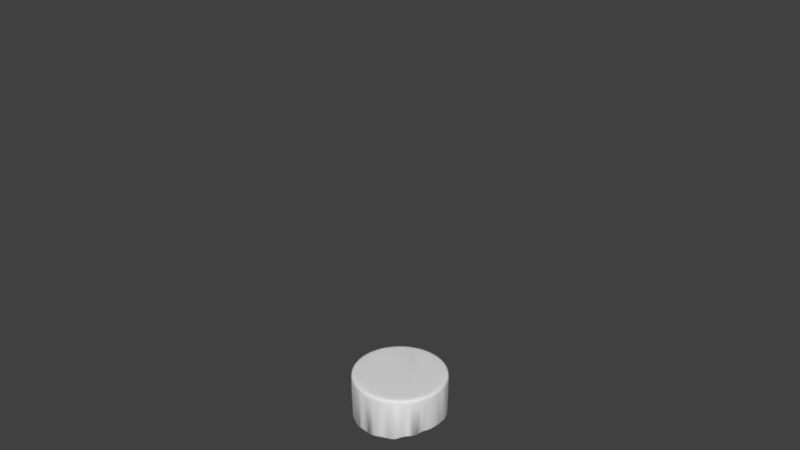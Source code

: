 # Source: dining.blend  (saved by Blender 2.79.0; exported with 4.5.12 LTS)
import bpy
from mathutils import Matrix  # noqa: F401  (used for matrix-valued properties, if any)

bpy.ops.wm.read_factory_settings(use_empty=True)
scene = bpy.context.scene
scene.name = 'Scene'

# ---- collections
col_collection_1 = bpy.data.collections.new('Collection 1'); scene.collection.children.link(col_collection_1)
col_collection_2 = bpy.data.collections.new('Collection 2'); scene.collection.children.link(col_collection_2)
col_collection_2.hide_render = True
col_collection_2.hide_viewport = True
col_collection_3 = bpy.data.collections.new('Collection 3'); scene.collection.children.link(col_collection_3)
col_collection_3.hide_render = True
col_collection_3.hide_viewport = True
col_collection_4 = bpy.data.collections.new('Collection 4'); scene.collection.children.link(col_collection_4)
col_collection_4.hide_render = True
col_collection_4.hide_viewport = True
col_collection_5 = bpy.data.collections.new('Collection 5'); scene.collection.children.link(col_collection_5)
col_collection_5.hide_render = True
col_collection_5.hide_viewport = True
col_collection_11 = bpy.data.collections.new('Collection 11'); scene.collection.children.link(col_collection_11)
col_collection_11.hide_render = True
col_collection_11.hide_viewport = True

# ---- world
world_world = bpy.data.worlds.new('World'); scene.world = world_world
world_world.color = (0.05088, 0.05088, 0.05088)
world_world.use_sun_shadow = False
world_world.sun_shadow_jitter_overblur = 0.0
world_world.cycles.sampling_method = 'MANUAL'

# ---- meshes
me_cylinder = bpy.data.meshes.new('Cylinder')
me_cylinder.from_pydata([(0.0, 1.0, -0.8983), (-1.339e-08, 0.8957, 1.0), (0.1951, 0.9808, -0.7662), (0.1747, 0.8785, 1.0), (0.3827, 0.9239, -0.8624), (0.3428, 0.8275, 1.0), (0.5556, 0.8315, -0.7838), (0.4976, 0.7447, 1.0), (0.7071, 0.7071, -0.8781), (0.6333, 0.6333, 1.0), (0.8315, 0.5556, -0.7403), (0.7447, 0.4976, 1.0), (0.9239, 0.3827, -0.8031), (0.8275, 0.3428, 1.0), (0.9808, 0.1951, -0.7992), (0.8785, 0.1747, 1.0), (1.0, 7.55e-08, -0.64), (0.8957, 8.182e-08, 1.0), (0.9808, -0.1951, -0.7737), (0.8785, -0.1747, 1.0), (0.9239, -0.3827, -0.5959), (0.8275, -0.3428, 1.0), (0.8315, -0.5556, -0.7998), (0.7447, -0.4976, 1.0), (0.7071, -0.7071, -0.7011), (0.6333, -0.6333, 1.0), (0.5556, -0.8315, -0.9473), (0.4976, -0.7447, 1.0), (0.3827, -0.9239, -0.8439), (0.3428, -0.8275, 1.0), (0.1951, -0.9808, -0.9371), (0.1747, -0.8785, 1.0), (-3.258e-07, -1.0, -0.9357), (-2.887e-07, -0.8957, 1.0), (-0.1951, -0.9808, -0.896), (-0.1747, -0.8785, 1.0), (-0.3827, -0.9239, -0.9764), (-0.3428, -0.8275, 1.0), (-0.5556, -0.8315, -0.8684), (-0.4976, -0.7447, 1.0), (-0.7071, -0.7071, -0.8242), (-0.6333, -0.6333, 1.0), (-0.8315, -0.5556, -0.8186), (-0.7447, -0.4976, 1.0), (-0.9239, -0.3827, -0.7173), (-0.8275, -0.3428, 1.0), (-0.9808, -0.1951, -0.5935), (-0.8785, -0.1747, 1.0), (-1.0, 9.656e-07, -0.7337), (-0.8957, 8.85e-07, 1.0), (-0.9808, 0.1951, -0.8154), (-0.8785, 0.1747, 1.0), (-0.9239, 0.3827, -0.7628), (-0.8275, 0.3428, 1.001), (-0.8315, 0.5556, -0.6648), (-0.7447, 0.4976, 1.0), (-0.7071, 0.7071, -0.8491), (-0.6333, 0.6333, 1.0), (-0.5556, 0.8315, -0.9484), (-0.4976, 0.7447, 1.0), (-0.3827, 0.9239, -0.679), (-0.3428, 0.8275, 1.001), (-0.1951, 0.9808, -0.8549), (-0.1747, 0.8785, 1.0), (0.0, 1.0, 0.7834), (0.1951, 0.9808, 0.787), (0.3827, 0.9239, 0.7844), (0.5556, 0.8315, 0.7865), (0.7071, 0.7071, 0.7839), (0.8315, 0.5556, 0.7877), (0.9239, 0.3827, 0.786), (0.9808, 0.1951, 0.7861), (1.0, 7.55e-08, 0.7904), (0.9808, -0.1951, 0.7868), (0.9239, -0.3827, 0.7916), (0.8315, -0.5556, 0.7861), (0.7071, -0.7071, 0.7887), (0.5556, -0.8315, 0.7821), (0.3827, -0.9239, 0.7849), (0.1951, -0.9808, 0.7823), (-3.258e-07, -1.0, 0.7824), (-0.1951, -0.9808, 0.7834), (-0.3827, -0.9239, 0.7813), (-0.5556, -0.8315, 0.7842), (-0.7071, -0.7071, 0.7854), (-0.8315, -0.5556, 0.7855), (-0.9239, -0.3827, 0.7883), (-0.9808, -0.1951, 0.7916), (-1.0, 9.656e-07, 0.7878), (-0.9808, 0.1951, 0.7856), (-0.9239, 0.3827, 0.7882), (-0.8315, 0.5556, 0.7899), (-0.7071, 0.7071, 0.7851), (-0.5556, 0.8315, 0.782), (-0.3827, 0.9239, 0.7906), (-0.1951, 0.9808, 0.7846), (0.1951, 0.9808, 1.0), (0.0, 1.0, 1.0), (0.3827, 0.9239, 1.0), (0.5556, 0.8315, 1.0), (0.7071, 0.7071, 1.0), (0.8315, 0.5556, 1.0), (0.9239, 0.3827, 1.0), (0.9808, 0.1951, 1.0), (1.0, 7.55e-08, 1.0), (0.9808, -0.1951, 1.0), (0.9239, -0.3827, 1.0), (0.8315, -0.5556, 1.0), (0.7071, -0.7071, 1.0), (0.5556, -0.8315, 1.0), (0.3827, -0.9239, 1.0), (0.1951, -0.9808, 1.0), (-3.258e-07, -1.0, 1.0), (-0.1951, -0.9808, 1.0), (-0.3827, -0.9239, 1.0), (-0.5556, -0.8315, 1.0), (-0.7071, -0.7071, 1.0), (-0.8315, -0.5556, 1.0), (-0.9239, -0.3827, 1.0), (-0.9808, -0.1951, 1.0), (-1.0, 9.656e-07, 1.0), (-0.9808, 0.1951, 1.0), (-0.9239, 0.3827, 1.001), (-0.8315, 0.5556, 1.0), (-0.7071, 0.7071, 1.0), (-0.5556, 0.8315, 1.0), (-0.3827, 0.9239, 1.001), (-0.1951, 0.9808, 1.0), (0.1951, 0.9808, -0.6687), (0.3827, 0.9239, -0.759), (0.5556, 0.8315, -0.6852), (0.7071, 0.7071, -0.7737), (0.8315, 0.5556, -0.6443), (0.9239, 0.3827, -0.7033), (0.9808, 0.1951, -0.6996), (1.0, 7.55e-08, -0.5502), (0.9808, -0.1951, -0.6757), (0.9239, -0.3827, -0.5087), (0.8315, -0.5556, -0.7001), (0.7071, -0.7071, -0.6076), (0.5556, -0.8315, -0.8387), (0.3827, -0.9239, -0.7416), (0.1951, -0.9808, -0.8291), (-3.258e-07, -1.0, -0.8278), (-0.1951, -0.9808, -0.7905), (-0.3827, -0.9239, -0.866), (-0.5556, -0.8315, -0.7646), (-0.7071, -0.7071, -0.7231), (-0.8315, -0.5556, -0.7178), (-0.9239, -0.3827, -0.6227), (-0.9808, -0.1951, -0.5065), (-1.0, 9.656e-07, -0.6381), (-0.9808, 0.1951, -0.7148), (-0.9239, 0.3827, -0.6654), (-0.8315, 0.5556, -0.5734), (-0.7071, 0.7071, -0.7465), (-0.5556, 0.8315, -0.8397), (-0.3827, 0.9239, -0.5867), (-0.1951, 0.9808, -0.7519), (0.0, 1.0, -0.7927)], [], [(64, 97, 96, 65), (65, 96, 98, 66), (66, 98, 99, 67), (67, 99, 100, 68), (68, 100, 101, 69), (69, 101, 102, 70), (70, 102, 103, 71), (71, 103, 104, 72), (72, 104, 105, 73), (73, 105, 106, 74), (74, 106, 107, 75), (75, 107, 108, 76), (76, 108, 109, 77), (77, 109, 110, 78), (78, 110, 111, 79), (79, 111, 112, 80), (80, 112, 113, 81), (81, 113, 114, 82), (82, 114, 115, 83), (83, 115, 116, 84), (84, 116, 117, 85), (85, 117, 118, 86), (86, 118, 119, 87), (87, 119, 120, 88), (88, 120, 121, 89), (89, 121, 122, 90), (90, 122, 123, 91), (91, 123, 124, 92), (92, 124, 125, 93), (93, 125, 126, 94), (3, 1, 63, 61, 59, 57, 55, 53, 51, 49, 47, 45, 43, 41, 39, 37, 35, 33, 31, 29, 27, 25, 23, 21, 19, 17, 15, 13, 11, 9, 7, 5), (94, 126, 127, 95), (95, 127, 97, 64), (158, 95, 64, 159), (157, 94, 95, 158), (156, 93, 94, 157), (155, 92, 93, 156), (154, 91, 92, 155), (153, 90, 91, 154), (152, 89, 90, 153), (151, 88, 89, 152), (150, 87, 88, 151), (149, 86, 87, 150), (148, 85, 86, 149), (147, 84, 85, 148), (146, 83, 84, 147), (145, 82, 83, 146), (144, 81, 82, 145), (143, 80, 81, 144), (142, 79, 80, 143), (141, 78, 79, 142), (140, 77, 78, 141), (139, 76, 77, 140), (138, 75, 76, 139), (137, 74, 75, 138), (136, 73, 74, 137), (135, 72, 73, 136), (134, 71, 72, 135), (133, 70, 71, 134), (132, 69, 70, 133), (131, 68, 69, 132), (130, 67, 68, 131), (129, 66, 67, 130), (128, 65, 66, 129), (159, 64, 65, 128), (1, 3, 96, 97), (3, 5, 98, 96), (5, 7, 99, 98), (7, 9, 100, 99), (9, 11, 101, 100), (11, 13, 102, 101), (13, 15, 103, 102), (15, 17, 104, 103), (17, 19, 105, 104), (19, 21, 106, 105), (21, 23, 107, 106), (23, 25, 108, 107), (25, 27, 109, 108), (27, 29, 110, 109), (29, 31, 111, 110), (31, 33, 112, 111), (33, 35, 113, 112), (35, 37, 114, 113), (37, 39, 115, 114), (39, 41, 116, 115), (41, 43, 117, 116), (43, 45, 118, 117), (45, 47, 119, 118), (47, 49, 120, 119), (49, 51, 121, 120), (51, 53, 122, 121), (53, 55, 123, 122), (55, 57, 124, 123), (57, 59, 125, 124), (59, 61, 126, 125), (61, 63, 127, 126), (63, 1, 97, 127), (0, 159, 128, 2), (2, 128, 129, 4), (4, 129, 130, 6), (6, 130, 131, 8), (8, 131, 132, 10), (10, 132, 133, 12), (12, 133, 134, 14), (14, 134, 135, 16), (16, 135, 136, 18), (18, 136, 137, 20), (20, 137, 138, 22), (22, 138, 139, 24), (24, 139, 140, 26), (26, 140, 141, 28), (28, 141, 142, 30), (30, 142, 143, 32), (32, 143, 144, 34), (34, 144, 145, 36), (36, 145, 146, 38), (38, 146, 147, 40), (40, 147, 148, 42), (42, 148, 149, 44), (44, 149, 150, 46), (46, 150, 151, 48), (48, 151, 152, 50), (50, 152, 153, 52), (52, 153, 154, 54), (54, 154, 155, 56), (56, 155, 156, 58), (58, 156, 157, 60), (60, 157, 158, 62), (62, 158, 159, 0)])
me_cylinder.polygons.foreach_set('use_smooth', [True] * 129)
me_cylinder.use_remesh_preserve_volume = False
me_cylinder.use_remesh_preserve_attributes = False
me_cylinder.use_mirror_vertex_groups = False
me_cylinder.update()
me_cylinder_001 = bpy.data.meshes.new('Cylinder.001')
me_cylinder_001.from_pydata([(0.184, 0.9248, -0.9564), (0.3608, 0.8711, -0.9564), (0.9808, -0.1951, -1.0), (0.8315, -0.5556, -1.0), (0.784, -0.5239, -0.9564), (0.6667, -0.6667, -0.9564), (0.5556, -0.8315, -1.0), (0.1951, -0.9808, -1.0), (-3.083e-07, -0.9429, -0.9564), (-0.1951, -0.9808, -1.0), (-0.5556, -0.8315, -1.0), (-0.5239, -0.784, -0.9564), (-0.6667, -0.6667, -0.9564), (-0.8315, -0.5556, -1.0), (-0.9239, -0.3827, -1.0), (-0.8711, -0.3608, -0.9564), (-0.9248, -0.184, -0.9564), (-0.6667, 0.6667, -0.9564), (0.0, 1.0, -1.0), (-2.18e-08, 0.9429, -0.9564), (0.5556, 0.8315, -1.0), (0.6667, 0.6667, -0.9564), (0.8315, 0.5556, -1.0), (0.9239, 0.3827, -1.0), (0.8711, 0.3608, -0.9564), (0.9248, -0.184, -0.9564), (0.8711, -0.3608, -0.9564), (0.7071, -0.7071, -1.0), (0.5239, -0.784, -0.9564), (0.184, -0.9248, -0.9564), (-0.3827, -0.9239, -1.0), (-0.9808, -0.1951, -1.0), (-1.0, 9.656e-07, -1.0), (-0.9248, 0.184, -0.9564), (-0.9239, 0.3827, -1.0), (-0.8711, 0.3608, -0.9564), (-0.8315, 0.5556, -1.0), (-0.5556, 0.8315, -1.0), (-0.5239, 0.784, -0.9564), (-0.3827, 0.9239, -1.0), (-0.1951, 0.9808, -1.0), (-0.184, 0.9248, -0.9564), (0.1951, 0.9808, -1.0), (0.3827, 0.9239, -1.0), (0.5239, 0.784, -0.9564), (0.7071, 0.7071, -1.0), (0.784, 0.5239, -0.9564), (0.9808, 0.1951, -1.0), (0.9248, 0.184, -0.9564), (1.0, 7.55e-08, -1.0), (0.9429, 6.674e-08, -0.9564), (0.9239, -0.3827, -1.0), (0.3827, -0.9239, -1.0), (0.3608, -0.8711, -0.9564), (-3.258e-07, -1.0, -1.0), (-0.184, -0.9248, -0.9564), (-0.3608, -0.8711, -0.9564), (-0.7071, -0.7071, -1.0), (-0.784, -0.5239, -0.9564), (-0.9429, 9.135e-07, -0.9564), (-0.9808, 0.1951, -1.0), (-0.784, 0.5239, -0.9564), (-0.7071, 0.7071, -1.0), (-0.3608, 0.8711, -0.9564), (-1.72e-08, 1.321, -0.8972), (0.2578, 1.296, -0.8972), (0.2578, 1.296, -0.8396), (-1.72e-08, 1.321, -0.8396), (0.5056, 1.221, -0.8972), (0.5056, 1.221, -0.8396), (0.734, 1.099, -0.8972), (0.734, 1.099, -0.8396), (0.9342, 0.9342, -0.8972), (0.9342, 0.9342, -0.8396), (1.099, 0.734, -0.8972), (1.099, 0.734, -0.8396), (1.221, 0.5056, -0.8972), (1.221, 0.5056, -0.8396), (1.296, 0.2578, -0.8972), (1.296, 0.2578, -0.8396), (1.321, -2.562e-09, -0.8972), (1.321, -2.562e-09, -0.8396), (1.296, -0.2578, -0.8972), (1.296, -0.2578, -0.8396), (1.221, -0.5056, -0.8972), (1.221, -0.5056, -0.8396), (1.099, -0.734, -0.8972), (1.099, -0.734, -0.8396), (0.9342, -0.9342, -0.8972), (0.9342, -0.9342, -0.8396), (0.734, -1.099, -0.8972), (0.734, -1.099, -0.8396), (0.5056, -1.221, -0.8972), (0.5056, -1.221, -0.8396), (0.2578, -1.296, -0.8972), (0.2578, -1.296, -0.8396), (-4.477e-07, -1.321, -0.8972), (-4.477e-07, -1.321, -0.8396), (-0.2578, -1.296, -0.8972), (-0.2578, -1.296, -0.8396), (-0.5056, -1.221, -0.8972), (-0.5056, -1.221, -0.8396), (-0.734, -1.099, -0.8972), (-0.734, -1.099, -0.8396), (-0.9342, -0.9342, -0.8972), (-0.9342, -0.9342, -0.8396), (-1.099, -0.734, -0.8972), (-1.099, -0.734, -0.8396), (-1.221, -0.5056, -0.8972), (-1.221, -0.5056, -0.8396), (-1.296, -0.2578, -0.8972), (-1.296, -0.2578, -0.8396), (-1.321, 1.173e-06, -0.8972), (-1.321, 1.173e-06, -0.8396), (-1.296, 0.2578, -0.8972), (-1.296, 0.2578, -0.8396), (-1.221, 0.5056, -0.8972), (-1.221, 0.5056, -0.8396), (-1.099, 0.734, -0.8972), (-1.099, 0.734, -0.8396), (-0.9342, 0.9342, -0.8972), (-0.9342, 0.9342, -0.8396), (-0.734, 1.099, -0.8972), (-0.734, 1.099, -0.8396), (-0.5056, 1.221, -0.8972), (-0.5056, 1.221, -0.8396), (-0.2578, 1.296, -0.8972), (-0.2578, 1.296, -0.8396), (0.3827, 0.9239, -0.9564), (0.1951, 0.9808, -0.9564), (0.7071, -0.7071, -0.9564), (0.8315, -0.5556, -0.9564), (-0.7071, -0.7071, -0.9564), (-0.5556, -0.8315, -0.9564), (-0.9808, -0.1951, -0.9564), (-0.9239, -0.3827, -0.9564), (0.9239, -0.3827, -0.9564), (0.9808, -0.1951, -0.9564), (-0.9239, 0.3827, -0.9564), (-0.9808, 0.1951, -0.9564), (0.0, 1.0, -0.9564), (-0.1951, 0.9808, -0.9564), (1.0, 7.55e-08, -0.9564), (0.9808, 0.1951, -0.9564), (-0.3827, -0.9239, -0.9564), (-0.1951, -0.9808, -0.9564), (0.5556, 0.8315, -0.9564), (0.7071, 0.7071, -0.9564), (0.8315, 0.5556, -0.9564), (0.9239, 0.3827, -0.9564), (0.5556, -0.8315, -0.9564), (0.3827, -0.9239, -0.9564), (0.1951, -0.9808, -0.9564), (-3.258e-07, -1.0, -0.9564), (-0.8315, -0.5556, -0.9564), (-1.0, 9.656e-07, -0.9564), (-0.8315, 0.5556, -0.9564), (-0.7071, 0.7071, -0.9564), (-0.5556, 0.8315, -0.9564), (-0.3827, 0.9239, -0.9564)], [], [(0, 19, 41, 63, 38, 17, 61, 35, 33, 59, 16, 15, 58, 12, 11, 56, 55, 8, 29, 53, 28, 5, 4, 26, 25, 50, 48, 24, 46, 21, 44, 1), (18, 42, 43, 20, 45, 22, 23, 47, 49, 2, 51, 3, 27, 6, 52, 7, 54, 9, 30, 10, 57, 13, 14, 31, 32, 60, 34, 36, 62, 37, 39, 40), (142, 137, 83, 81), (30, 9, 98, 100), (2, 49, 80, 82), (139, 138, 117, 115), (153, 145, 99, 97), (34, 60, 114, 116), (143, 142, 81, 79), (9, 54, 96, 98), (49, 47, 78, 80), (155, 139, 115, 113), (152, 153, 97, 95), (60, 32, 112, 114), (149, 143, 79, 77), (54, 7, 94, 96), (47, 23, 76, 78), (134, 155, 113, 111), (151, 152, 95, 93), (32, 31, 110, 112), (148, 149, 77, 75), (7, 52, 92, 94), (141, 140, 67, 127), (23, 22, 74, 76), (135, 134, 111, 109), (18, 40, 126, 64), (150, 151, 93, 91), (31, 14, 108, 110), (147, 148, 75, 73), (52, 6, 90, 92), (159, 141, 127, 125), (22, 45, 72, 74), (154, 135, 109, 107), (40, 39, 124, 126), (64, 67, 66, 65), (65, 66, 69, 68), (68, 69, 71, 70), (70, 71, 73, 72), (72, 73, 75, 74), (74, 75, 77, 76), (76, 77, 79, 78), (78, 79, 81, 80), (80, 81, 83, 82), (82, 83, 85, 84), (84, 85, 87, 86), (86, 87, 89, 88), (88, 89, 91, 90), (90, 91, 93, 92), (92, 93, 95, 94), (94, 95, 97, 96), (96, 97, 99, 98), (98, 99, 101, 100), (100, 101, 103, 102), (102, 103, 105, 104), (104, 105, 107, 106), (106, 107, 109, 108), (108, 109, 111, 110), (110, 111, 113, 112), (112, 113, 115, 114), (114, 115, 117, 116), (116, 117, 119, 118), (118, 119, 121, 120), (120, 121, 123, 122), (122, 123, 125, 124), (124, 125, 127, 126), (126, 127, 67, 64), (42, 18, 64, 65), (36, 34, 116, 118), (145, 144, 101, 99), (140, 129, 66, 67), (138, 156, 119, 117), (51, 2, 82, 84), (10, 30, 100, 102), (137, 136, 85, 83), (62, 36, 118, 120), (144, 133, 103, 101), (43, 42, 65, 68), (156, 157, 121, 119), (3, 51, 84, 86), (129, 128, 69, 66), (57, 10, 102, 104), (136, 131, 87, 85), (37, 62, 120, 122), (133, 132, 105, 103), (20, 43, 68, 70), (157, 158, 123, 121), (27, 3, 86, 88), (128, 146, 71, 69), (13, 57, 104, 106), (131, 130, 89, 87), (39, 37, 122, 124), (132, 154, 107, 105), (45, 20, 70, 72), (158, 159, 125, 123), (6, 27, 88, 90), (146, 147, 73, 71), (14, 13, 106, 108), (130, 150, 91, 89), (0, 1, 128, 129), (4, 5, 130, 131), (11, 12, 132, 133), (15, 16, 134, 135), (25, 26, 136, 137), (33, 35, 138, 139), (41, 19, 140, 141), (48, 50, 142, 143), (55, 56, 144, 145), (19, 0, 129, 140), (1, 44, 146, 128), (44, 21, 147, 146), (21, 46, 148, 147), (46, 24, 149, 148), (24, 48, 143, 149), (50, 25, 137, 142), (26, 4, 131, 136), (5, 28, 150, 130), (28, 53, 151, 150), (53, 29, 152, 151), (29, 8, 153, 152), (8, 55, 145, 153), (56, 11, 133, 144), (12, 58, 154, 132), (58, 15, 135, 154), (16, 59, 155, 134), (59, 33, 139, 155), (35, 61, 156, 138), (61, 17, 157, 156), (17, 38, 158, 157), (38, 63, 159, 158), (63, 41, 141, 159)])
me_cylinder_001.use_remesh_preserve_volume = False
me_cylinder_001.use_remesh_preserve_attributes = False
me_cylinder_001.use_mirror_vertex_groups = False
me_cylinder_001.update()
me_cylinder_002 = bpy.data.meshes.new('Cylinder.002')
me_cylinder_002.from_pydata([(1.037e-08, 0.4575, 0.0), (2.678e-08, 0.5, 0.06636), (0.08925, 0.4487, 0.0), (0.09755, 0.4904, 0.06636), (0.1751, 0.4226, 0.0), (0.1913, 0.4619, 0.06636), (0.2542, 0.3804, 0.0), (0.2778, 0.4157, 0.06636), (0.3235, 0.3235, 0.0), (0.3536, 0.3536, 0.06636), (0.3804, 0.2542, 0.0), (0.4157, 0.2778, 0.06636), (0.4226, 0.1751, 0.0), (0.4619, 0.1913, 0.06636), (0.4487, 0.08925, 0.0), (0.4904, 0.09755, 0.06636), (0.4575, 1.91e-07, 0.0), (0.5, 1.97e-07, 0.06636), (0.4487, -0.08925, 0.0), (0.4904, -0.09754, 0.06636), (0.4226, -0.1751, 0.0), (0.4619, -0.1913, 0.06636), (0.3804, -0.2542, 0.0), (0.4157, -0.2778, 0.06636), (0.3235, -0.3235, 0.0), (0.3536, -0.3536, 0.06636), (0.2542, -0.3804, 0.0), (0.2778, -0.4157, 0.06636), (0.1751, -0.4226, 0.0), (0.1913, -0.4619, 0.06636), (0.08925, -0.4487, 0.0), (0.09755, -0.4904, 0.06636), (-1.236e-07, -0.4575, 0.0), (-1.361e-07, -0.5, 0.06636), (-0.08925, -0.4487, 0.0), (-0.09755, -0.4904, 0.06636), (-0.1751, -0.4226, 0.0), (-0.1913, -0.4619, 0.06636), (-0.2542, -0.3804, 0.0), (-0.2778, -0.4157, 0.06636), (-0.3235, -0.3235, 0.0), (-0.3536, -0.3536, 0.06636), (-0.3804, -0.2542, 0.0), (-0.4157, -0.2778, 0.06636), (-0.4226, -0.1751, 0.0), (-0.4619, -0.1913, 0.06636), (-0.4487, -0.08925, 0.0), (-0.4904, -0.09754, 0.06636), (-0.4575, 6.032e-07, 0.0), (-0.5, 6.421e-07, 0.06636), (-0.4487, 0.08925, 0.0), (-0.4904, 0.09755, 0.06636), (-0.4226, 0.1751, 0.0), (-0.4619, 0.1913, 0.06636), (-0.3804, 0.2542, 0.0), (-0.4157, 0.2778, 0.06636), (-0.3235, 0.3235, 0.0), (-0.3536, 0.3536, 0.06636), (-0.2542, 0.3804, 0.0), (-0.2778, 0.4157, 0.06636), (-0.1751, 0.4226, 0.0), (-0.1913, 0.4619, 0.06636), (-0.08925, 0.4487, 0.0), (-0.09754, 0.4904, 0.06636), (-2.754e-08, 0.929, 0.1531), (0.1812, 0.9111, 0.1531), (0.3555, 0.8582, 0.1531), (0.5161, 0.7724, 0.1531), (0.6569, 0.6569, 0.1531), (0.7724, 0.5161, 0.1531), (0.8582, 0.3555, 0.1531), (0.9111, 0.1812, 0.1531), (0.929, 6.459e-08, 0.1531), (0.9111, -0.1812, 0.1531), (0.8582, -0.3555, 0.1531), (0.7724, -0.5161, 0.1531), (0.6569, -0.6569, 0.1531), (0.5161, -0.7724, 0.1531), (0.3555, -0.8582, 0.1531), (0.1812, -0.9111, 0.1531), (-3.044e-07, -0.929, 0.1531), (-0.1812, -0.9111, 0.1531), (-0.3555, -0.8582, 0.1531), (-0.5161, -0.7724, 0.1531), (-0.6569, -0.6569, 0.1531), (-0.7724, -0.5161, 0.1531), (-0.8582, -0.3555, 0.1531), (-0.9111, -0.1812, 0.1531), (-0.929, 9.007e-07, 0.1531), (-0.9111, 0.1812, 0.1531), (-0.8582, 0.3555, 0.1531), (-0.7724, 0.5161, 0.1531), (-0.6569, 0.6569, 0.1531), (-0.5161, 0.7724, 0.1531), (-0.3555, 0.8582, 0.1531), (-0.1812, 0.9111, 0.1531), (0.1951, 0.9808, 0.06636), (0.0, 1.0, 0.06636), (0.7071, 0.7071, 0.06636), (0.9239, 0.3827, 0.06636), (0.9808, 0.1951, 0.06636), (0.9808, -0.1951, 0.06636), (0.7071, -0.7071, 0.06636), (-0.3827, -0.9239, 0.06636), (-0.7071, -0.7071, 0.06636), (-0.8315, -0.5556, 0.06636), (-1.0, 9.656e-07, 0.06636), (-0.5556, 0.8315, 0.06636), (-0.3827, 0.9239, 0.06636), (-0.1951, 0.9808, 0.06636), (0.3827, 0.9239, 0.1531), (0.7071, 0.7071, 0.1531), (0.8315, 0.5556, 0.1531), (1.0, 7.55e-08, 0.1531), (0.9239, -0.3827, 0.1531), (0.1951, -0.9808, 0.1531), (-0.1951, -0.9808, 0.1531), (-0.1951, 0.9808, 0.1531), (0.3827, 0.9239, 0.06636), (0.8315, 0.5556, 0.06636), (0.9239, -0.3827, 0.06636), (0.8315, -0.5556, 0.06636), (0.5556, -0.8315, 0.06636), (0.3827, -0.9239, 0.06636), (0.1951, -0.9808, 0.06636), (-3.258e-07, -1.0, 0.06636), (-0.1951, -0.9808, 0.06636), (-0.9808, -0.1951, 0.06636), (-0.9808, 0.1951, 0.06636), (-0.7071, 0.7071, 0.06636), (0.1951, 0.9808, 0.1531), (-4.14e-10, 1.0, 0.1531), (0.8315, -0.5556, 0.1531), (0.7071, -0.7071, 0.1531), (-0.7071, -0.7071, 0.1531), (-1.0, 9.656e-07, 0.1531), (-0.8315, 0.5556, 0.1531), (-0.5556, 0.8315, 0.1531), (0.5556, 0.8315, 0.06636), (1.0, 7.55e-08, 0.06636), (-0.5556, -0.8315, 0.06636), (-0.9239, -0.3827, 0.06636), (-0.9239, 0.3827, 0.06636), (-0.8315, 0.5556, 0.06636), (0.9808, 0.1951, 0.1531), (0.5556, -0.8315, 0.1531), (-3.263e-07, -1.0, 0.1531), (-0.8315, -0.5556, 0.1531), (-0.9239, -0.3827, 0.1531), (-0.7071, 0.7071, 0.1531), (0.2828, 1.422, 0.2697), (-5.349e-08, 1.45, 0.2697), (0.5547, 1.339, 0.2697), (0.8054, 1.205, 0.2697), (1.025, 1.025, 0.2697), (1.205, 0.8054, 0.2697), (1.339, 0.5547, 0.2697), (1.422, 0.2828, 0.2697), (1.45, -1.827e-08, 0.2697), (1.422, -0.2828, 0.2697), (1.339, -0.5547, 0.2697), (1.205, -0.8054, 0.2697), (1.025, -1.025, 0.2697), (0.8054, -1.205, 0.2697), (0.5547, -1.339, 0.2697), (0.2828, -1.422, 0.2697), (-5.258e-07, -1.45, 0.2697), (-0.2828, -1.422, 0.2697), (-0.5547, -1.339, 0.2697), (-0.8054, -1.205, 0.2697), (-1.025, -1.025, 0.2697), (-1.205, -0.8054, 0.2697), (-1.339, -0.5547, 0.2697), (-1.422, -0.2828, 0.2697), (-1.45, 1.272e-06, 0.2697), (-1.422, 0.2828, 0.2697), (-1.339, 0.5547, 0.2697), (-1.205, 0.8054, 0.2697), (-1.025, 1.025, 0.2697), (-0.8054, 1.205, 0.2697), (-0.5547, 1.339, 0.2697), (-0.2828, 1.422, 0.2697), (0.2828, 1.422, 0.3264), (-5.409e-08, 1.45, 0.3264), (0.5547, 1.339, 0.3264), (0.8054, 1.205, 0.3264), (1.025, 1.025, 0.3264), (1.205, 0.8054, 0.3264), (1.339, 0.5547, 0.3264), (1.422, 0.2828, 0.3264), (1.45, -1.827e-08, 0.3264), (1.422, -0.2828, 0.3264), (1.339, -0.5547, 0.3264), (1.205, -0.8054, 0.3264), (1.025, -1.025, 0.3264), (0.8054, -1.205, 0.3264), (0.5547, -1.339, 0.3264), (0.2828, -1.422, 0.3264), (-5.264e-07, -1.45, 0.3264), (-0.2828, -1.422, 0.3264), (-0.5547, -1.339, 0.3264), (-0.8054, -1.205, 0.3264), (-1.025, -1.025, 0.3264), (-1.205, -0.8054, 0.3264), (-1.339, -0.5547, 0.3264), (-1.422, -0.2828, 0.3264), (-1.45, 1.272e-06, 0.3264), (-1.422, 0.2828, 0.3264), (-1.339, 0.5547, 0.3264), (-1.205, 0.8054, 0.3264), (-1.025, 1.025, 0.3264), (-0.8054, 1.205, 0.3264), (-0.5547, 1.339, 0.3264), (-0.2828, 1.422, 0.3264), (0.5556, 0.8315, 0.1531), (0.9239, 0.3827, 0.1531), (0.9808, -0.1951, 0.1531), (0.3827, -0.9239, 0.1531), (-0.3827, -0.9239, 0.1531), (-0.5556, -0.8315, 0.1531), (-0.9808, -0.1951, 0.1531), (-0.9808, 0.1951, 0.1531), (-0.9239, 0.3827, 0.1531), (-0.3827, 0.9239, 0.1531), (0.1383, -0.6952, 0.06636), (0.6549, 0.2713, 0.06636), (1.269e-08, 0.7089, 0.06636), (-0.6952, -0.1383, 0.06636), (0.2713, -0.6549, 0.06636), (0.5894, 0.3938, 0.06636), (-0.1383, 0.6952, 0.06636), (-0.6549, -0.2713, 0.06636), (0.3938, -0.5894, 0.06636), (0.5012, 0.5012, 0.06636), (-0.2713, 0.6549, 0.06636), (-0.5894, -0.3938, 0.06636), (-0.5012, -0.5012, 0.06636), (0.5012, -0.5012, 0.06636), (0.5894, -0.3938, 0.06636), (0.3938, 0.5894, 0.06636), (0.2713, 0.6549, 0.06636), (-0.3938, 0.5894, 0.06636), (-0.5012, 0.5012, 0.06636), (-0.7089, 7.769e-07, 0.06636), (0.6952, 0.1383, 0.06636), (-2.183e-07, -0.7089, 0.06636), (-0.6952, 0.1383, 0.06636), (0.7089, 1.46e-07, 0.06636), (-0.1383, -0.6952, 0.06636), (-0.6549, 0.2713, 0.06636), (0.6952, -0.1383, 0.06636), (-0.2713, -0.6549, 0.06636), (0.1383, 0.6952, 0.06636), (-0.5894, 0.3938, 0.06636), (0.6549, -0.2713, 0.06636), (-0.3938, -0.5894, 0.06636), (2.678e-08, 0.5, 0.0), (0.09755, 0.4904, 0.0), (0.1913, 0.4619, 0.0), (0.2778, 0.4157, 0.0), (0.3536, 0.3536, 0.0), (0.4157, 0.2778, 0.0), (0.4619, 0.1913, 0.0), (0.4904, 0.09755, 0.0), (0.5, 1.97e-07, 0.0), (0.4904, -0.09754, 0.0), (0.4619, -0.1913, 0.0), (0.4157, -0.2778, 0.0), (0.3536, -0.3536, 0.0), (0.2778, -0.4157, 0.0), (0.1913, -0.4619, 0.0), (0.09755, -0.4904, 0.0), (-1.361e-07, -0.5, 0.0), (-0.09755, -0.4904, 0.0), (-0.1913, -0.4619, 0.0), (-0.2778, -0.4157, 0.0), (-0.3536, -0.3536, 0.0), (-0.4157, -0.2778, 0.0), (-0.4619, -0.1913, 0.0), (-0.4904, -0.09754, 0.0), (-0.5, 6.421e-07, 0.0), (-0.4904, 0.09755, 0.0), (-0.4619, 0.1913, 0.0), (-0.4157, 0.2778, 0.0), (-0.3536, 0.3536, 0.0), (-0.2778, 0.4157, 0.0), (-0.1913, 0.4619, 0.0), (-0.09754, 0.4904, 0.0), (-0.6482, -0.6482, 0.06636), (0.8469, 0.3508, 0.06636), (4.465e-09, 0.9166, 0.06636), (-0.1788, 0.899, 0.06636), (0.6482, 0.6482, 0.06636), (-0.3508, 0.8469, 0.06636), (-0.7621, -0.5092, 0.06636), (0.6482, -0.6482, 0.06636), (-0.5092, 0.7621, 0.06636), (-0.9166, 9.116e-07, 0.06636), (0.899, 0.1788, 0.06636), (0.899, -0.1788, 0.06636), (-0.3508, -0.8469, 0.06636), (0.1788, 0.899, 0.06636), (0.7621, -0.5092, 0.06636), (0.3508, 0.8469, 0.06636), (-0.6482, 0.6482, 0.06636), (0.1788, -0.899, 0.06636), (-0.899, -0.1788, 0.06636), (0.3508, -0.8469, 0.06636), (0.7621, 0.5092, 0.06636), (-0.8469, -0.3508, 0.06636), (0.5092, -0.7621, 0.06636), (0.5092, 0.7621, 0.06636), (-2.942e-07, -0.9166, 0.06636), (-0.899, 0.1788, 0.06636), (0.9166, 9.576e-08, 0.06636), (-0.1788, -0.899, 0.06636), (-0.8469, 0.3508, 0.06636), (-0.7621, 0.5093, 0.06636), (0.8469, -0.3508, 0.06636), (-0.5092, -0.7621, 0.06636)], [], [(256, 1, 3, 257), (257, 3, 5, 258), (258, 5, 7, 259), (259, 7, 9, 260), (260, 9, 11, 261), (261, 11, 13, 262), (262, 13, 15, 263), (263, 15, 17, 264), (264, 17, 19, 265), (265, 19, 21, 266), (266, 21, 23, 267), (267, 23, 25, 268), (268, 25, 27, 269), (269, 27, 29, 270), (270, 29, 31, 271), (271, 31, 33, 272), (272, 33, 35, 273), (273, 35, 37, 274), (274, 37, 39, 275), (275, 39, 41, 276), (276, 41, 43, 277), (277, 43, 45, 278), (278, 45, 47, 279), (279, 47, 49, 280), (280, 49, 51, 281), (281, 51, 53, 282), (282, 53, 55, 283), (283, 55, 57, 284), (284, 57, 59, 285), (285, 59, 61, 286), (298, 289, 99, 100), (286, 61, 63, 287), (287, 63, 1, 256), (0, 2, 4, 6, 8, 10, 12, 14, 16, 18, 20, 22, 24, 26, 28, 30, 32, 34, 36, 38, 40, 42, 44, 46, 48, 50, 52, 54, 56, 58, 60, 62), (65, 64, 95, 94, 93, 92, 91, 90, 89, 88, 87, 86, 85, 84, 83, 82, 81, 80, 79, 78, 77, 76, 75, 74, 73, 72, 71, 70, 69, 68, 67, 66), (297, 306, 127, 106), (305, 307, 123, 124), (289, 308, 119, 99), (290, 291, 109, 97), (306, 309, 141, 127), (307, 310, 122, 123), (308, 292, 98, 119), (291, 293, 108, 109), (309, 294, 105, 141), (310, 295, 102, 122), (292, 311, 138, 98), (293, 296, 107, 108), (294, 288, 104, 105), (295, 302, 121, 102), (311, 303, 118, 138), (296, 304, 129, 107), (312, 305, 124, 125), (313, 297, 106, 128), (314, 298, 100, 139), (315, 312, 125, 126), (316, 313, 128, 142), (299, 314, 139, 101), (300, 315, 126, 103), (301, 290, 97, 96), (317, 316, 142, 143), (318, 299, 101, 120), (319, 300, 103, 140), (304, 317, 143, 129), (303, 301, 96, 118), (302, 318, 120, 121), (288, 319, 140, 104), (134, 147, 203, 202), (142, 128, 175, 176), (219, 134, 202, 201), (128, 106, 174, 175), (218, 219, 201, 200), (106, 127, 173, 174), (116, 218, 200, 199), (127, 141, 172, 173), (146, 116, 199, 198), (141, 105, 171, 172), (115, 146, 198, 197), (105, 104, 170, 171), (217, 115, 197, 196), (104, 140, 169, 170), (145, 217, 196, 195), (140, 103, 168, 169), (133, 145, 195, 194), (103, 126, 167, 168), (132, 133, 194, 193), (126, 125, 166, 167), (114, 132, 193, 192), (125, 124, 165, 166), (216, 114, 192, 191), (124, 123, 164, 165), (113, 216, 191, 190), (123, 122, 163, 164), (144, 113, 190, 189), (122, 102, 162, 163), (215, 144, 189, 188), (102, 121, 161, 162), (112, 215, 188, 187), (117, 131, 183, 213), (160, 159, 191, 192), (169, 168, 200, 201), (178, 177, 209, 210), (156, 155, 187, 188), (165, 164, 196, 197), (174, 173, 205, 206), (152, 150, 182, 184), (161, 160, 192, 193), (170, 169, 201, 202), (179, 178, 210, 211), (157, 156, 188, 189), (166, 165, 197, 198), (175, 174, 206, 207), (153, 152, 184, 185), (162, 161, 193, 194), (171, 170, 202, 203), (180, 179, 211, 212), (158, 157, 189, 190), (167, 166, 198, 199), (176, 175, 207, 208), (154, 153, 185, 186), (163, 162, 194, 195), (172, 171, 203, 204), (181, 180, 212, 213), (159, 158, 190, 191), (168, 167, 199, 200), (177, 176, 208, 209), (155, 154, 186, 187), (164, 163, 195, 196), (173, 172, 204, 205), (150, 151, 183, 182), (151, 181, 213, 183), (143, 142, 176, 177), (96, 97, 151, 150), (147, 148, 204, 203), (129, 143, 177, 178), (118, 96, 150, 152), (148, 220, 205, 204), (107, 129, 178, 179), (138, 118, 152, 153), (220, 135, 206, 205), (108, 107, 179, 180), (98, 138, 153, 154), (135, 221, 207, 206), (109, 108, 180, 181), (119, 98, 154, 155), (221, 222, 208, 207), (97, 109, 181, 151), (99, 119, 155, 156), (222, 136, 209, 208), (131, 130, 182, 183), (100, 99, 156, 157), (136, 149, 210, 209), (130, 110, 184, 182), (139, 100, 157, 158), (149, 137, 211, 210), (110, 214, 185, 184), (101, 139, 158, 159), (137, 223, 212, 211), (214, 111, 186, 185), (120, 101, 159, 160), (223, 117, 213, 212), (111, 112, 187, 186), (121, 120, 160, 161), (64, 65, 130, 131), (65, 66, 110, 130), (66, 67, 214, 110), (67, 68, 111, 214), (68, 69, 112, 111), (69, 70, 215, 112), (70, 71, 144, 215), (71, 72, 113, 144), (72, 73, 216, 113), (73, 74, 114, 216), (74, 75, 132, 114), (75, 76, 133, 132), (76, 77, 145, 133), (77, 78, 217, 145), (78, 79, 115, 217), (79, 80, 146, 115), (80, 81, 116, 146), (81, 82, 218, 116), (82, 83, 219, 218), (83, 84, 134, 219), (84, 85, 147, 134), (85, 86, 148, 147), (86, 87, 220, 148), (87, 88, 135, 220), (88, 89, 221, 135), (89, 90, 222, 221), (90, 91, 136, 222), (91, 92, 149, 136), (92, 93, 137, 149), (93, 94, 223, 137), (94, 95, 117, 223), (95, 64, 131, 117), (41, 39, 255, 236), (23, 21, 254, 238), (5, 3, 252, 240), (57, 55, 253, 242), (39, 37, 251, 255), (21, 19, 250, 254), (55, 53, 249, 253), (3, 1, 226, 252), (37, 35, 248, 251), (19, 17, 247, 250), (53, 51, 246, 249), (35, 33, 245, 248), (17, 15, 244, 247), (51, 49, 243, 246), (33, 31, 224, 245), (59, 57, 242, 241), (7, 5, 240, 239), (25, 23, 238, 237), (43, 41, 236, 235), (61, 59, 241, 234), (9, 7, 239, 233), (27, 25, 237, 232), (45, 43, 235, 231), (63, 61, 234, 230), (11, 9, 233, 229), (29, 27, 232, 228), (47, 45, 231, 227), (1, 63, 230, 226), (13, 11, 229, 225), (31, 29, 228, 224), (49, 47, 227, 243), (15, 13, 225, 244), (2, 0, 256, 257), (4, 2, 257, 258), (6, 4, 258, 259), (8, 6, 259, 260), (10, 8, 260, 261), (12, 10, 261, 262), (14, 12, 262, 263), (16, 14, 263, 264), (18, 16, 264, 265), (20, 18, 265, 266), (22, 20, 266, 267), (24, 22, 267, 268), (26, 24, 268, 269), (28, 26, 269, 270), (30, 28, 270, 271), (32, 30, 271, 272), (34, 32, 272, 273), (36, 34, 273, 274), (38, 36, 274, 275), (40, 38, 275, 276), (42, 40, 276, 277), (44, 42, 277, 278), (46, 44, 278, 279), (48, 46, 279, 280), (50, 48, 280, 281), (52, 50, 281, 282), (54, 52, 282, 283), (56, 54, 283, 284), (58, 56, 284, 285), (60, 58, 285, 286), (62, 60, 286, 287), (0, 62, 287, 256), (236, 255, 319, 288), (238, 254, 318, 302), (240, 252, 301, 303), (242, 253, 317, 304), (255, 251, 300, 319), (254, 250, 299, 318), (253, 249, 316, 317), (252, 226, 290, 301), (251, 248, 315, 300), (250, 247, 314, 299), (249, 246, 313, 316), (248, 245, 312, 315), (247, 244, 298, 314), (246, 243, 297, 313), (245, 224, 305, 312), (241, 242, 304, 296), (239, 240, 303, 311), (237, 238, 302, 295), (235, 236, 288, 294), (234, 241, 296, 293), (233, 239, 311, 292), (232, 237, 295, 310), (231, 235, 294, 309), (230, 234, 293, 291), (229, 233, 292, 308), (228, 232, 310, 307), (227, 231, 309, 306), (226, 230, 291, 290), (225, 229, 308, 289), (224, 228, 307, 305), (243, 227, 306, 297), (244, 225, 289, 298)])
me_cylinder_002.use_remesh_preserve_volume = False
me_cylinder_002.use_remesh_preserve_attributes = False
me_cylinder_002.use_mirror_vertex_groups = False
me_cylinder_002.update()
me_cylinder_003 = bpy.data.meshes.new('Cylinder.003')
me_cylinder_003.from_pydata([(-7.279e-08, 0.8094, 0.0), (0.0, 1.0, 0.07233), (0.1579, 0.7938, 0.0), (0.1951, 0.9808, 0.07233), (0.3097, 0.7477, 0.0), (0.3827, 0.9239, 0.07233), (0.4497, 0.673, 0.0), (0.5556, 0.8315, 0.07233), (0.5723, 0.5723, 0.0), (0.7071, 0.7071, 0.07233), (0.673, 0.4497, 0.0), (0.8315, 0.5556, 0.07233), (0.7477, 0.3097, 0.0), (0.9239, 0.3827, 0.07233), (0.7938, 0.1579, 0.0), (0.9808, 0.1951, 0.07233), (0.8094, 4.624e-08, 0.0), (1.0, 7.55e-08, 0.07233), (0.7938, -0.1579, 0.0), (0.9808, -0.1951, 0.07233), (0.7477, -0.3097, 0.0), (0.9239, -0.3827, 0.07233), (0.673, -0.4497, 0.0), (0.8315, -0.5556, 0.07233), (0.5723, -0.5723, 0.0), (0.7071, -0.7071, 0.07233), (0.4497, -0.673, 0.0), (0.5556, -0.8315, 0.07233), (0.3097, -0.7477, 0.0), (0.3827, -0.9239, 0.07233), (0.1579, -0.7938, 0.0), (0.1951, -0.9808, 0.07233), (-2.673e-07, -0.8094, 0.0), (-3.258e-07, -1.0, 0.07233), (-0.1579, -0.7938, 0.0), (-0.1951, -0.9808, 0.07233), (-0.3097, -0.7477, 0.0), (-0.3827, -0.9239, 0.07233), (-0.4497, -0.673, 0.0), (-0.5556, -0.8315, 0.07233), (-0.5723, -0.5723, 0.0), (-0.7071, -0.7071, 0.07233), (-0.673, -0.4497, 0.0), (-0.8315, -0.5556, 0.07233), (-0.7477, -0.3097, 0.0), (-0.9239, -0.3827, 0.07233), (-0.7938, -0.1579, 0.0), (-0.9808, -0.1951, 0.07233), (-0.8094, 7.915e-07, 0.0), (-1.0, 9.656e-07, 0.07233), (-0.7938, 0.1579, 0.0), (-0.9808, 0.1951, 0.07233), (-0.7477, 0.3097, 0.0), (-0.9239, 0.3827, 0.07233), (-0.673, 0.4497, 0.0), (-0.8315, 0.5556, 0.07233), (-0.5723, 0.5723, 0.0), (-0.7071, 0.7071, 0.07233), (-0.4497, 0.673, 0.0), (-0.5556, 0.8315, 0.07233), (-0.3097, 0.7477, 0.0), (-0.3827, 0.9239, 0.07233), (-0.1579, 0.7938, 0.0), (-0.1951, 0.9808, 0.07233), (0.4559, 2.292, 1.281), (-2.471e-07, 2.337, 1.281), (0.8943, 2.159, 1.281), (1.298, 1.943, 1.281), (1.653, 1.653, 1.281), (1.943, 1.298, 1.281), (2.159, 0.8943, 1.281), (2.292, 0.4559, 1.281), (2.337, -2.43e-07, 1.281), (2.292, -0.4559, 1.281), (2.159, -0.8943, 1.281), (1.943, -1.298, 1.281), (1.653, -1.653, 1.281), (1.298, -1.943, 1.281), (0.8943, -2.159, 1.281), (0.4559, -2.292, 1.281), (-9.513e-07, -2.337, 1.281), (-0.4559, -2.292, 1.281), (-0.8943, -2.159, 1.281), (-1.298, -1.943, 1.281), (-1.653, -1.653, 1.281), (-1.943, -1.298, 1.281), (-2.159, -0.8943, 1.281), (-2.292, -0.4559, 1.281), (-2.337, 1.818e-06, 1.281), (-2.292, 0.4559, 1.281), (-2.159, 0.8943, 1.281), (-1.943, 1.298, 1.281), (-1.653, 1.653, 1.281), (-1.298, 1.943, 1.281), (-0.8943, 2.159, 1.281), (-0.4559, 2.292, 1.281), (0.4969, 2.498, 1.281), (-1.733e-07, 2.547, 1.281), (0.9746, 2.353, 1.281), (1.415, 2.118, 1.281), (1.801, 1.801, 1.281), (2.118, 1.415, 1.281), (2.353, 0.9746, 1.281), (2.498, 0.4969, 1.281), (2.547, -2.43e-07, 1.281), (2.498, -0.4969, 1.281), (2.353, -0.9746, 1.281), (2.118, -1.415, 1.281), (1.801, -1.801, 1.281), (1.415, -2.118, 1.281), (0.9746, -2.353, 1.281), (0.4969, -2.498, 1.281), (-1.003e-06, -2.547, 1.281), (-0.4969, -2.498, 1.281), (-0.9746, -2.353, 1.281), (-1.415, -2.118, 1.281), (-1.801, -1.801, 1.281), (-2.118, -1.415, 1.281), (-2.353, -0.9746, 1.281), (-2.498, -0.4969, 1.281), (-2.547, 2.024e-06, 1.281), (-2.498, 0.4969, 1.281), (-2.353, 0.9746, 1.281), (-2.118, 1.415, 1.281), (-1.801, 1.801, 1.281), (-1.415, 2.118, 1.281), (-0.9746, 2.353, 1.281), (-0.4969, 2.498, 1.281), (0.1913, 0.9618, 0.1596), (5.109e-09, 0.9806, 0.1596), (0.3753, 0.906, 0.1596), (0.5448, 0.8154, 0.1596), (0.6934, 0.6934, 0.1596), (0.8154, 0.5448, 0.1596), (0.906, 0.3753, 0.1596), (0.9618, 0.1913, 0.1596), (0.9806, 1.404e-08, 0.1596), (0.9618, -0.1913, 0.1596), (0.906, -0.3753, 0.1596), (0.8154, -0.5448, 0.1596), (0.6934, -0.6934, 0.1596), (0.5448, -0.8154, 0.1596), (0.3753, -0.906, 0.1596), (0.1913, -0.9618, 0.1596), (-2.904e-07, -0.9806, 0.1596), (-0.1913, -0.9618, 0.1596), (-0.3753, -0.906, 0.1596), (-0.5448, -0.8154, 0.1596), (-0.6934, -0.6934, 0.1596), (-0.8154, -0.5448, 0.1596), (-0.906, -0.3753, 0.1596), (-0.9618, -0.1913, 0.1596), (-0.9806, 8.789e-07, 0.1596), (-0.9618, 0.1913, 0.1596), (-0.906, 0.3753, 0.1596), (-0.8154, 0.5448, 0.1596), (-0.6934, 0.6934, 0.1596), (-0.5448, 0.8154, 0.1596), (-0.3753, 0.906, 0.1596), (-0.1913, 0.9618, 0.1596), (1.816, -1.816, 0.6842), (1.427, -2.136, 0.6842), (-2.136, -1.427, 0.6842), (-2.373, -0.983, 0.6842), (-0.983, 2.373, 0.6842), (-0.5011, 2.519, 0.6842), (2.569, -2.531e-07, 0.6842), (2.519, -0.5011, 0.6842), (-0.5011, -2.519, 0.6842), (-0.983, -2.373, 0.6842), (-2.373, 0.983, 0.6842), (-2.136, 1.427, 0.6842), (1.816, 1.816, 0.6842), (2.136, 1.427, 0.6842), (0.983, -2.373, 0.6842), (-2.519, -0.5011, 0.6842), (-1.445e-07, 2.569, 0.6842), (0.5011, 2.519, 0.6842), (2.373, -0.983, 0.6842), (-1.427, -2.136, 0.6842), (-1.816, 1.816, 0.6842), (2.373, 0.983, 0.6842), (0.5011, -2.519, 0.6842), (-2.569, 2.033e-06, 0.6842), (0.983, 2.373, 0.6842), (2.136, -1.427, 0.6842), (-1.816, -1.816, 0.6842), (-1.427, 2.136, 0.6842), (2.519, 0.5011, 0.6842), (-9.814e-07, -2.569, 0.6842), (-2.519, 0.5011, 0.6842), (1.427, 2.136, 0.6842), (0.6402, -0.9581, 0.1127), (-1.065, -0.441, 0.1127), (-0.2248, 1.13, 0.1127), (1.13, -0.2248, 0.1127), (-0.441, -1.065, 0.1127), (-0.9581, 0.6402, 0.1127), (0.9581, 0.6402, 0.1127), (0.441, -1.065, 0.1127), (-1.13, -0.2248, 0.1127), (0.2248, 1.13, 0.1127), (1.065, -0.441, 0.1127), (-0.6402, -0.9581, 0.1127), (-0.8148, 0.8148, 0.1127), (1.065, 0.441, 0.1127), (0.2248, -1.13, 0.1127), (-1.152, 1.069e-06, 0.1127), (0.441, 1.065, 0.1127), (0.9581, -0.6402, 0.1127), (-0.8148, -0.8148, 0.1127), (-0.6402, 0.9581, 0.1127), (1.13, 0.2248, 0.1127), (-3.896e-07, -1.152, 0.1127), (-1.13, 0.2248, 0.1127), (0.6402, 0.9581, 0.1127), (0.8148, -0.8148, 0.1127), (-0.9581, -0.6402, 0.1127), (-0.441, 1.065, 0.1127), (1.152, 4.339e-08, 0.1127), (-0.2248, -1.13, 0.1127), (-1.065, 0.441, 0.1127), (0.8148, 0.8148, 0.1127), (-1.414e-08, 1.152, 0.1127), (1.486, -1.486, 0.2934), (-1.748, -1.168, 0.2934), (-0.8044, 1.942, 0.2934), (2.102, -1.62e-07, 0.2934), (-0.4101, -2.062, 0.2934), (-1.942, 0.8044, 0.2934), (1.486, 1.486, 0.2934), (-9.725e-08, 2.102, 0.2934), (1.168, -1.748, 0.2934), (-1.942, -0.8044, 0.2934), (-0.4101, 2.062, 0.2934), (2.062, -0.4101, 0.2934), (-0.8044, -1.942, 0.2934), (-1.748, 1.168, 0.2934), (1.748, 1.168, 0.2934), (0.8044, -1.942, 0.2934), (-2.062, -0.4101, 0.2934), (0.4101, 2.062, 0.2934), (1.942, -0.8044, 0.2934), (-1.168, -1.748, 0.2934), (-1.486, 1.486, 0.2934), (1.942, 0.8044, 0.2934), (0.4101, -2.062, 0.2934), (-2.102, 1.709e-06, 0.2934), (0.8044, 1.942, 0.2934), (1.748, -1.168, 0.2934), (-1.486, -1.486, 0.2934), (-1.168, 1.748, 0.2934), (2.062, 0.4101, 0.2934), (-7.822e-07, -2.102, 0.2934), (-2.062, 0.4101, 0.2934), (1.168, 1.748, 0.2934), (1.715, -1.715, 0.706), (1.348, -2.017, 0.706), (-2.241, 0.9283, 0.706), (-2.017, 1.348, 0.706), (0.9283, -2.241, 0.706), (-1.967e-07, 2.426, 0.706), (0.4733, 2.379, 0.706), (-1.715, 1.715, 0.706), (0.4733, -2.379, 0.706), (0.9283, 2.241, 0.706), (-1.348, 2.017, 0.706), (-9.277e-07, -2.426, 0.706), (1.348, 2.017, 0.706), (-0.9283, 2.241, 0.706), (-0.4733, -2.379, 0.706), (1.715, 1.715, 0.706), (-0.4733, 2.379, 0.706), (-0.9283, -2.241, 0.706), (2.017, 1.348, 0.706), (-1.348, -2.017, 0.706), (2.241, 0.9283, 0.706), (-1.715, -1.715, 0.706), (2.379, 0.4733, 0.706), (-2.017, -1.348, 0.706), (2.426, -2.694e-07, 0.706), (-2.241, -0.9283, 0.706), (2.379, -0.4733, 0.706), (-2.379, -0.4733, 0.706), (2.241, -0.9283, 0.706), (-2.426, 1.87e-06, 0.706), (2.017, -1.348, 0.706), (-2.379, 0.4733, 0.706), (1.462, -1.462, 0.359), (-1.91, 0.791, 0.359), (-1.25e-07, 2.067, 0.359), (1.148, -1.719, 0.359), (-1.719, 1.148, 0.359), (0.791, -1.91, 0.359), (0.4033, 2.027, 0.359), (-1.462, 1.462, 0.359), (0.4033, -2.027, 0.359), (0.791, 1.91, 0.359), (-1.148, 1.719, 0.359), (-7.478e-07, -2.067, 0.359), (1.148, 1.719, 0.359), (-0.791, 1.91, 0.359), (-0.4033, -2.027, 0.359), (1.462, 1.462, 0.359), (-0.4033, 2.027, 0.359), (-0.791, -1.91, 0.359), (1.719, 1.148, 0.359), (-1.148, -1.719, 0.359), (1.91, 0.791, 0.359), (-1.462, -1.462, 0.359), (2.027, 0.4033, 0.359), (-1.719, -1.148, 0.359), (2.067, -1.972e-07, 0.359), (-1.91, -0.791, 0.359), (2.027, -0.4033, 0.359), (-2.027, -0.4033, 0.359), (1.91, -0.791, 0.359), (-2.067, 1.626e-06, 0.359), (1.719, -1.148, 0.359), (-2.027, 0.4033, 0.359), (0.0, 1.0, 0.0), (0.1951, 0.9808, 0.0), (0.3827, 0.9239, 0.0), (0.5556, 0.8315, 0.0), (0.7071, 0.7071, 0.0), (0.8315, 0.5556, 0.0), (0.9239, 0.3827, 0.0), (0.9808, 0.1951, 0.0), (1.0, 7.55e-08, 0.0), (0.9808, -0.1951, 0.0), (0.9239, -0.3827, 0.0), (0.8315, -0.5556, 0.0), (0.7071, -0.7071, 0.0), (0.5556, -0.8315, 0.0), (0.3827, -0.9239, 0.0), (0.1951, -0.9808, 0.0), (-3.258e-07, -1.0, 0.0), (-0.1951, -0.9808, 0.0), (-0.3827, -0.9239, 0.0), (-0.5556, -0.8315, 0.0), (-0.7071, -0.7071, 0.0), (-0.8315, -0.5556, 0.0), (-0.9239, -0.3827, 0.0), (-0.9808, -0.1951, 0.0), (-1.0, 9.656e-07, 0.0), (-0.9808, 0.1951, 0.0), (-0.9239, 0.3827, 0.0), (-0.8315, 0.5556, 0.0), (-0.7071, 0.7071, 0.0), (-0.5556, 0.8315, 0.0), (-0.3827, 0.9239, 0.0), (-0.1951, 0.9808, 0.0)], [], [(320, 1, 3, 321), (321, 3, 5, 322), (322, 5, 7, 323), (323, 7, 9, 324), (324, 9, 11, 325), (325, 11, 13, 326), (326, 13, 15, 327), (327, 15, 17, 328), (328, 17, 19, 329), (329, 19, 21, 330), (330, 21, 23, 331), (331, 23, 25, 332), (332, 25, 27, 333), (333, 27, 29, 334), (334, 29, 31, 335), (335, 31, 33, 336), (336, 33, 35, 337), (337, 35, 37, 338), (338, 37, 39, 339), (339, 39, 41, 340), (340, 41, 43, 341), (341, 43, 45, 342), (342, 45, 47, 343), (343, 47, 49, 344), (344, 49, 51, 345), (345, 51, 53, 346), (346, 53, 55, 347), (347, 55, 57, 348), (348, 57, 59, 349), (349, 59, 61, 350), (161, 160, 108, 109), (350, 61, 63, 351), (351, 63, 1, 320), (0, 2, 4, 6, 8, 10, 12, 14, 16, 18, 20, 22, 24, 26, 28, 30, 32, 34, 36, 38, 40, 42, 44, 46, 48, 50, 52, 54, 56, 58, 60, 62), (291, 288, 140, 141), (163, 162, 117, 118), (165, 164, 126, 127), (167, 166, 104, 105), (169, 168, 113, 114), (171, 170, 122, 123), (173, 172, 100, 101), (174, 161, 109, 110), (175, 163, 118, 119), (177, 176, 97, 96), (176, 165, 127, 97), (178, 167, 105, 106), (179, 169, 114, 115), (180, 171, 123, 124), (181, 173, 101, 102), (182, 174, 110, 111), (183, 175, 119, 120), (184, 177, 96, 98), (185, 178, 106, 107), (186, 179, 115, 116), (187, 180, 124, 125), (188, 181, 102, 103), (189, 182, 111, 112), (190, 183, 120, 121), (191, 184, 98, 99), (160, 185, 107, 108), (162, 186, 116, 117), (164, 187, 125, 126), (166, 188, 103, 104), (168, 189, 112, 113), (170, 190, 121, 122), (172, 191, 99, 100), (65, 64, 96, 97), (64, 66, 98, 96), (66, 67, 99, 98), (67, 68, 100, 99), (68, 69, 101, 100), (69, 70, 102, 101), (70, 71, 103, 102), (71, 72, 104, 103), (72, 73, 105, 104), (73, 74, 106, 105), (74, 75, 107, 106), (75, 76, 108, 107), (76, 77, 109, 108), (77, 78, 110, 109), (78, 79, 111, 110), (79, 80, 112, 111), (80, 81, 113, 112), (81, 82, 114, 113), (82, 83, 115, 114), (83, 84, 116, 115), (84, 85, 117, 116), (85, 86, 118, 117), (86, 87, 119, 118), (87, 88, 120, 119), (88, 89, 121, 120), (89, 90, 122, 121), (90, 91, 123, 122), (91, 92, 124, 123), (92, 93, 125, 124), (93, 94, 126, 125), (94, 95, 127, 126), (95, 65, 97, 127), (128, 129, 159, 158, 157, 156, 155, 154, 153, 152, 151, 150, 149, 148, 147, 146, 145, 144, 143, 142, 141, 140, 139, 138, 137, 136, 135, 134, 133, 132, 131, 130), (292, 289, 154, 155), (293, 291, 141, 142), (294, 290, 129, 128), (295, 292, 155, 156), (296, 293, 142, 143), (297, 294, 128, 130), (298, 295, 156, 157), (299, 296, 143, 144), (300, 297, 130, 131), (301, 298, 157, 158), (302, 299, 144, 145), (303, 300, 131, 132), (304, 301, 158, 159), (305, 302, 145, 146), (306, 303, 132, 133), (290, 304, 159, 129), (307, 305, 146, 147), (308, 306, 133, 134), (309, 307, 147, 148), (310, 308, 134, 135), (311, 309, 148, 149), (312, 310, 135, 136), (313, 311, 149, 150), (314, 312, 136, 137), (315, 313, 150, 151), (316, 314, 137, 138), (317, 315, 151, 152), (318, 316, 138, 139), (319, 317, 152, 153), (288, 318, 139, 140), (289, 319, 153, 154), (230, 255, 191, 172), (229, 254, 190, 170), (228, 253, 189, 168), (227, 252, 188, 166), (226, 251, 187, 164), (225, 250, 186, 162), (224, 249, 185, 160), (255, 248, 184, 191), (254, 247, 183, 190), (253, 246, 182, 189), (252, 245, 181, 188), (251, 244, 180, 187), (250, 243, 179, 186), (249, 242, 178, 185), (248, 241, 177, 184), (247, 240, 175, 183), (246, 239, 174, 182), (245, 238, 173, 181), (244, 237, 171, 180), (243, 236, 169, 179), (242, 235, 167, 178), (231, 234, 165, 176), (241, 231, 176, 177), (240, 233, 163, 175), (239, 232, 161, 174), (238, 230, 172, 173), (237, 229, 170, 171), (236, 228, 168, 169), (235, 227, 166, 167), (234, 226, 164, 165), (233, 225, 162, 163), (232, 224, 160, 161), (27, 25, 216, 192), (45, 43, 217, 193), (63, 61, 218, 194), (19, 17, 219, 195), (37, 35, 220, 196), (55, 53, 221, 197), (11, 9, 222, 198), (29, 27, 192, 199), (47, 45, 193, 200), (3, 1, 223, 201), (1, 63, 194, 223), (21, 19, 195, 202), (39, 37, 196, 203), (57, 55, 197, 204), (13, 11, 198, 205), (31, 29, 199, 206), (49, 47, 200, 207), (5, 3, 201, 208), (23, 21, 202, 209), (41, 39, 203, 210), (59, 57, 204, 211), (15, 13, 205, 212), (33, 31, 206, 213), (51, 49, 207, 214), (7, 5, 208, 215), (25, 23, 209, 216), (43, 41, 210, 217), (61, 59, 211, 218), (17, 15, 212, 219), (35, 33, 213, 220), (53, 51, 214, 221), (9, 7, 215, 222), (192, 216, 224, 232), (193, 217, 225, 233), (194, 218, 226, 234), (195, 219, 227, 235), (196, 220, 228, 236), (197, 221, 229, 237), (198, 222, 230, 238), (199, 192, 232, 239), (200, 193, 233, 240), (201, 223, 231, 241), (223, 194, 234, 231), (202, 195, 235, 242), (203, 196, 236, 243), (204, 197, 237, 244), (205, 198, 238, 245), (206, 199, 239, 246), (207, 200, 240, 247), (208, 201, 241, 248), (209, 202, 242, 249), (210, 203, 243, 250), (211, 204, 244, 251), (212, 205, 245, 252), (213, 206, 246, 253), (214, 207, 247, 254), (215, 208, 248, 255), (216, 209, 249, 224), (217, 210, 250, 225), (218, 211, 251, 226), (219, 212, 252, 227), (220, 213, 253, 228), (221, 214, 254, 229), (222, 215, 255, 230), (90, 89, 287, 258), (76, 75, 286, 256), (89, 88, 285, 287), (75, 74, 284, 286), (88, 87, 283, 285), (74, 73, 282, 284), (87, 86, 281, 283), (73, 72, 280, 282), (86, 85, 279, 281), (72, 71, 278, 280), (85, 84, 277, 279), (71, 70, 276, 278), (84, 83, 275, 277), (70, 69, 274, 276), (83, 82, 273, 275), (65, 95, 272, 261), (69, 68, 271, 274), (82, 81, 270, 273), (95, 94, 269, 272), (68, 67, 268, 271), (81, 80, 267, 270), (94, 93, 266, 269), (67, 66, 265, 268), (80, 79, 264, 267), (93, 92, 263, 266), (66, 64, 262, 265), (79, 78, 260, 264), (92, 91, 259, 263), (64, 65, 261, 262), (78, 77, 257, 260), (91, 90, 258, 259), (77, 76, 256, 257), (258, 287, 319, 289), (256, 286, 318, 288), (287, 285, 317, 319), (286, 284, 316, 318), (285, 283, 315, 317), (284, 282, 314, 316), (283, 281, 313, 315), (282, 280, 312, 314), (281, 279, 311, 313), (280, 278, 310, 312), (279, 277, 309, 311), (278, 276, 308, 310), (277, 275, 307, 309), (276, 274, 306, 308), (275, 273, 305, 307), (261, 272, 304, 290), (274, 271, 303, 306), (273, 270, 302, 305), (272, 269, 301, 304), (271, 268, 300, 303), (270, 267, 299, 302), (269, 266, 298, 301), (268, 265, 297, 300), (267, 264, 296, 299), (266, 263, 295, 298), (265, 262, 294, 297), (264, 260, 293, 296), (263, 259, 292, 295), (262, 261, 290, 294), (260, 257, 291, 293), (259, 258, 289, 292), (257, 256, 288, 291), (2, 0, 320, 321), (4, 2, 321, 322), (6, 4, 322, 323), (8, 6, 323, 324), (10, 8, 324, 325), (12, 10, 325, 326), (14, 12, 326, 327), (16, 14, 327, 328), (18, 16, 328, 329), (20, 18, 329, 330), (22, 20, 330, 331), (24, 22, 331, 332), (26, 24, 332, 333), (28, 26, 333, 334), (30, 28, 334, 335), (32, 30, 335, 336), (34, 32, 336, 337), (36, 34, 337, 338), (38, 36, 338, 339), (40, 38, 339, 340), (42, 40, 340, 341), (44, 42, 341, 342), (46, 44, 342, 343), (48, 46, 343, 344), (50, 48, 344, 345), (52, 50, 345, 346), (54, 52, 346, 347), (56, 54, 347, 348), (58, 56, 348, 349), (60, 58, 349, 350), (62, 60, 350, 351), (0, 62, 351, 320)])
me_cylinder_003.polygons.foreach_set('use_smooth', [True] * 322)
me_cylinder_003.use_remesh_preserve_volume = False
me_cylinder_003.use_remesh_preserve_attributes = False
me_cylinder_003.use_mirror_vertex_groups = False
me_cylinder_003.update()
me_cylinder_004 = bpy.data.meshes.new('Cylinder.004')
me_cylinder_004.from_pydata([(4.72e-08, 0.3145, 0.0), (-9.81e-09, 0.4392, 0.9989), (0.06137, 0.3085, 0.0), (0.08569, 0.4308, 0.9989), (0.1204, 0.2906, 0.0), (0.1681, 0.4058, 0.9989), (0.1748, 0.2615, 0.0), (0.244, 0.3652, 0.9989), (0.2224, 0.2224, 0.0), (0.3106, 0.3106, 0.9989), (0.2615, 0.1748, 0.0), (0.3652, 0.244, 0.9989), (0.2906, 0.1204, 0.0), (0.4058, 0.1681, 0.9989), (0.3085, 0.06137, 0.0), (0.4308, 0.08569, 0.9989), (0.3145, 1.801e-07, 0.0), (0.4392, 1.67e-07, 0.9989), (0.3085, -0.06137, 0.0), (0.4308, -0.08569, 0.9989), (0.2906, -0.1204, 0.0), (0.4058, -0.1681, 0.9989), (0.2615, -0.1748, 0.0), (0.3652, -0.244, 0.9989), (0.2224, -0.2224, 0.0), (0.3106, -0.3106, 0.9989), (0.1748, -0.2615, 0.0), (0.244, -0.3652, 0.9989), (0.1204, -0.2906, 0.0), (0.1681, -0.4058, 0.9989), (0.06137, -0.3085, 0.0), (0.08569, -0.4308, 0.9989), (-2.364e-08, -0.3145, 0.0), (-9.721e-08, -0.4392, 0.9989), (-0.06137, -0.3085, 0.0), (-0.08569, -0.4308, 0.9989), (-0.1204, -0.2906, 0.0), (-0.1681, -0.4058, 0.9989), (-0.1748, -0.2615, 0.0), (-0.244, -0.3652, 0.9989), (-0.2224, -0.2224, 0.0), (-0.3106, -0.3106, 0.9989), (-0.2615, -0.1748, 0.0), (-0.3652, -0.244, 0.9989), (-0.2906, -0.1204, 0.0), (-0.4058, -0.1681, 0.9989), (-0.3085, -0.06136, 0.0), (-0.4308, -0.08569, 0.9989), (-0.3145, 4.908e-07, 0.0), (-0.4392, 5.627e-07, 0.9989), (-0.3085, 0.06137, 0.0), (-0.4308, 0.08569, 0.9989), (-0.2906, 0.1204, 0.0), (-0.4058, 0.1681, 0.9989), (-0.2615, 0.1748, 0.0), (-0.3652, 0.244, 0.9989), (-0.2224, 0.2224, 0.0), (-0.3106, 0.3106, 0.9989), (-0.1748, 0.2615, 0.0), (-0.244, 0.3652, 0.9989), (-0.1204, 0.2906, 0.0), (-0.1681, 0.4058, 0.9989), (-0.06136, 0.3085, 0.0), (-0.08569, 0.4308, 0.9989), (0.09875, 0.4964, 0.9989), (5.685e-08, 0.5062, 0.9989), (0.1937, 0.4676, 0.9989), (0.2812, 0.4209, 0.9989), (0.3579, 0.3579, 0.9989), (0.4209, 0.2812, 0.9989), (0.4676, 0.1937, 0.9989), (0.4964, 0.09875, 0.9989), (0.5062, 1.799e-07, 0.9989), (0.4964, -0.09875, 0.9989), (0.4676, -0.1937, 0.9989), (0.4209, -0.2812, 0.9989), (0.3579, -0.3579, 0.9989), (0.2812, -0.4209, 0.9989), (0.1937, -0.4676, 0.9989), (0.09875, -0.4964, 0.9989), (-1.081e-07, -0.5062, 0.9989), (-0.09875, -0.4964, 0.9989), (-0.1937, -0.4676, 0.9989), (-0.2812, -0.4209, 0.9989), (-0.3579, -0.3579, 0.9989), (-0.4209, -0.2812, 0.9989), (-0.4676, -0.1937, 0.9989), (-0.4964, -0.09875, 0.9989), (-0.5062, 6.304e-07, 0.9989), (-0.4964, 0.09875, 0.9989), (-0.4676, 0.1937, 0.9989), (-0.4209, 0.2812, 0.9989), (-0.3579, 0.3579, 0.9989), (-0.2812, 0.4209, 0.9989), (-0.1937, 0.4676, 0.9989), (-0.09875, 0.4964, 0.9989), (0.05371, 0.27, 0.06929), (-8.999e-08, 0.2753, 0.06929), (0.1054, 0.2543, 0.06929), (0.1529, 0.2289, 0.06929), (0.1947, 0.1947, 0.06929), (0.2289, 0.1529, 0.06929), (0.2543, 0.1054, 0.06929), (0.27, 0.05371, 0.06929), (0.2753, 1.895e-07, 0.06929), (0.27, -0.05371, 0.06929), (0.2543, -0.1054, 0.06929), (0.2289, -0.1529, 0.06929), (0.1947, -0.1947, 0.06929), (0.1529, -0.2289, 0.06929), (0.1054, -0.2543, 0.06929), (0.05371, -0.27, 0.06929), (-1.159e-07, -0.2753, 0.06929), (-0.05371, -0.27, 0.06929), (-0.1054, -0.2543, 0.06929), (-0.1529, -0.2289, 0.06929), (-0.1947, -0.1947, 0.06929), (-0.2289, -0.1529, 0.06929), (-0.2543, -0.1054, 0.06929), (-0.27, -0.05371, 0.06929), (-0.2753, 4.226e-07, 0.06929), (-0.27, 0.05371, 0.06929), (-0.2543, 0.1054, 0.06929), (-0.2289, 0.1529, 0.06929), (-0.1947, 0.1947, 0.06929), (-0.1529, 0.2289, 0.06929), (-0.1054, 0.2543, 0.06929), (-0.05371, 0.27, 0.06929), (7.33e-08, 0.3827, 0.03173), (0.07467, 0.3754, 0.03173), (0.1465, 0.3536, 0.03173), (0.2126, 0.3182, 0.03173), (0.2706, 0.2706, 0.03173), (0.3182, 0.2126, 0.03173), (0.3536, 0.1465, 0.03173), (0.3754, 0.07467, 0.03173), (0.3827, 2.048e-07, 0.03173), (0.3754, -0.07467, 0.03173), (0.3536, -0.1465, 0.03173), (0.3182, -0.2126, 0.03173), (0.2706, -0.2706, 0.03173), (0.2126, -0.3182, 0.03173), (0.1465, -0.3536, 0.03173), (0.07467, -0.3754, 0.03173), (-5.141e-08, -0.3827, 0.03173), (-0.07467, -0.3754, 0.03173), (-0.1465, -0.3536, 0.03173), (-0.2126, -0.3182, 0.03173), (-0.2706, -0.2706, 0.03173), (-0.3182, -0.2126, 0.03173), (-0.3536, -0.1465, 0.03173), (-0.3754, -0.07467, 0.03173), (-0.3827, 5.455e-07, 0.03173), (-0.3754, 0.07467, 0.03173), (-0.3536, 0.1465, 0.03173), (-0.3182, 0.2126, 0.03173), (-0.2706, 0.2706, 0.03173), (-0.2126, 0.3182, 0.03173), (-0.1465, 0.3536, 0.03173), (-0.07467, 0.3754, 0.03173), (5.791e-08, 0.4972, 0.9426), (0.097, 0.4876, 0.9426), (0.1903, 0.4594, 0.9426), (0.2762, 0.4134, 0.9426), (0.3516, 0.3516, 0.9426), (0.4134, 0.2762, 0.9426), (0.4594, 0.1903, 0.9426), (0.4876, 0.097, 0.9426), (0.4972, 1.818e-07, 0.9426), (0.4876, -0.097, 0.9426), (0.4594, -0.1903, 0.9426), (0.4134, -0.2762, 0.9426), (0.3516, -0.3516, 0.9426), (0.2762, -0.4134, 0.9426), (0.1903, -0.4594, 0.9426), (0.097, -0.4876, 0.9426), (-1.041e-07, -0.4972, 0.9426), (-0.097, -0.4876, 0.9426), (-0.1903, -0.4593, 0.9426), (-0.2762, -0.4134, 0.9426), (-0.3516, -0.3516, 0.9426), (-0.4134, -0.2762, 0.9426), (-0.4594, -0.1903, 0.9426), (-0.4876, -0.097, 0.9426), (-0.4972, 6.243e-07, 0.9426), (-0.4876, 0.097, 0.9426), (-0.4593, 0.1903, 0.9426), (-0.4134, 0.2762, 0.9426), (-0.3516, 0.3516, 0.9426), (-0.2762, 0.4134, 0.9426), (-0.1903, 0.4594, 0.9426), (-0.097, 0.4876, 0.9426), (0.06606, 0.3321, 0.06929), (-6.462e-08, 0.3386, 0.06929), (0.1296, 0.3129, 0.06929), (0.1881, 0.2816, 0.06929), (0.2394, 0.2394, 0.06929), (0.2816, 0.1881, 0.06929), (0.3129, 0.1296, 0.06929), (0.3321, 0.06606, 0.06929), (0.3386, 1.897e-07, 0.06929), (0.3321, -0.06606, 0.06929), (0.3129, -0.1296, 0.06929), (0.2816, -0.1881, 0.06929), (0.2394, -0.2394, 0.06929), (0.1881, -0.2816, 0.06929), (0.1296, -0.3129, 0.06929), (0.06606, -0.3321, 0.06929), (-1.32e-07, -0.3386, 0.06929), (-0.06606, -0.3321, 0.06929), (-0.1296, -0.3129, 0.06929), (-0.1881, -0.2816, 0.06929), (-0.2394, -0.2394, 0.06929), (-0.2816, -0.1881, 0.06929), (-0.3129, -0.1296, 0.06929), (-0.3321, -0.06606, 0.06929), (-0.3386, 4.949e-07, 0.06929), (-0.3321, 0.06606, 0.06929), (-0.3129, 0.1296, 0.06929), (-0.2816, 0.1881, 0.06929), (-0.2394, 0.2394, 0.06929), (-0.1881, 0.2816, 0.06929), (-0.1296, 0.3129, 0.06929), (-0.06606, 0.3321, 0.06929), (7.39e-08, 0.3777, 0.0), (0.07368, 0.3704, 0.0), (0.1445, 0.3489, 0.0), (0.2098, 0.314, 0.0), (0.2671, 0.2671, 0.0), (0.314, 0.2098, 0.0), (0.3489, 0.1445, 0.0), (0.3704, 0.07368, 0.0), (0.3777, 2.059e-07, 0.0), (0.3704, -0.07368, 0.0), (0.3489, -0.1445, 0.0), (0.314, -0.2098, 0.0), (0.2671, -0.2671, 0.0), (0.2098, -0.314, 0.0), (0.1445, -0.3489, 0.0), (0.07368, -0.3704, 0.0), (-4.916e-08, -0.3777, 0.0), (-0.07368, -0.3704, 0.0), (-0.1445, -0.3489, 0.0), (-0.2098, -0.314, 0.0), (-0.2671, -0.2671, 0.0), (-0.314, -0.2098, 0.0), (-0.3489, -0.1445, 0.0), (-0.3704, -0.07368, 0.0), (-0.3777, 5.42e-07, 0.0), (-0.3704, 0.07368, 0.0), (-0.3489, 0.1445, 0.0), (-0.314, 0.2098, 0.0), (-0.2671, 0.2671, 0.0), (-0.2098, 0.314, 0.0), (-0.1445, 0.3489, 0.0), (-0.07368, 0.3704, 0.0), (-0.2885, -0.1928, 0.1467), (-0.3206, -0.1328, 0.1467), (0.347, 1.878e-07, 0.1467), (0.3403, -0.0677, 0.1467), (-0.3403, -0.0677, 0.1467), (0.3206, -0.1328, 0.1467), (-0.347, 5.005e-07, 0.1467), (0.2885, -0.1928, 0.1467), (-0.3403, 0.0677, 0.1467), (0.2454, -0.2454, 0.1467), (-0.3206, 0.1328, 0.1467), (0.1928, -0.2885, 0.1467), (-0.2885, 0.1928, 0.1467), (0.1328, -0.3206, 0.1467), (-6.006e-08, 0.347, 0.1467), (0.0677, 0.3403, 0.1467), (-0.2454, 0.2454, 0.1467), (0.0677, -0.3403, 0.1467), (0.1328, 0.3206, 0.1467), (-0.1928, 0.2885, 0.1467), (-1.291e-07, -0.347, 0.1467), (0.1928, 0.2885, 0.1467), (-0.1328, 0.3206, 0.1467), (-0.0677, -0.3403, 0.1467), (0.2454, 0.2454, 0.1467), (-0.0677, 0.3403, 0.1467), (-0.1328, -0.3206, 0.1467), (0.2885, 0.1928, 0.1467), (-0.1928, -0.2885, 0.1467), (0.3206, 0.1328, 0.1467), (-0.2454, -0.2454, 0.1467), (0.3403, 0.0677, 0.1467)], [], [(160, 65, 64, 161), (161, 64, 66, 162), (162, 66, 67, 163), (163, 67, 68, 164), (164, 68, 69, 165), (165, 69, 70, 166), (166, 70, 71, 167), (167, 71, 72, 168), (168, 72, 73, 169), (169, 73, 74, 170), (170, 74, 75, 171), (171, 75, 76, 172), (172, 76, 77, 173), (173, 77, 78, 174), (174, 78, 79, 175), (175, 79, 80, 176), (176, 80, 81, 177), (177, 81, 82, 178), (178, 82, 83, 179), (179, 83, 84, 180), (180, 84, 85, 181), (181, 85, 86, 182), (182, 86, 87, 183), (183, 87, 88, 184), (184, 88, 89, 185), (185, 89, 90, 186), (186, 90, 91, 187), (187, 91, 92, 188), (188, 92, 93, 189), (189, 93, 94, 190), (257, 256, 213, 214), (190, 94, 95, 191), (191, 95, 65, 160), (0, 2, 4, 6, 8, 10, 12, 14, 16, 18, 20, 22, 24, 26, 28, 30, 32, 34, 36, 38, 40, 42, 44, 46, 48, 50, 52, 54, 56, 58, 60, 62), (1, 3, 64, 65), (3, 5, 66, 64), (5, 7, 67, 66), (7, 9, 68, 67), (9, 11, 69, 68), (11, 13, 70, 69), (13, 15, 71, 70), (15, 17, 72, 71), (17, 19, 73, 72), (19, 21, 74, 73), (21, 23, 75, 74), (23, 25, 76, 75), (25, 27, 77, 76), (27, 29, 78, 77), (29, 31, 79, 78), (31, 33, 80, 79), (33, 35, 81, 80), (35, 37, 82, 81), (37, 39, 83, 82), (39, 41, 84, 83), (41, 43, 85, 84), (43, 45, 86, 85), (45, 47, 87, 86), (47, 49, 88, 87), (49, 51, 89, 88), (51, 53, 90, 89), (53, 55, 91, 90), (55, 57, 92, 91), (57, 59, 93, 92), (59, 61, 94, 93), (61, 63, 95, 94), (63, 1, 65, 95), (96, 97, 127, 126, 125, 124, 123, 122, 121, 120, 119, 118, 117, 116, 115, 114, 113, 112, 111, 110, 109, 108, 107, 106, 105, 104, 103, 102, 101, 100, 99, 98), (259, 258, 200, 201), (260, 257, 214, 215), (261, 259, 201, 202), (262, 260, 215, 216), (263, 261, 202, 203), (264, 262, 216, 217), (265, 263, 203, 204), (266, 264, 217, 218), (267, 265, 204, 205), (268, 266, 218, 219), (269, 267, 205, 206), (271, 270, 193, 192), (272, 268, 219, 220), (273, 269, 206, 207), (274, 271, 192, 194), (275, 272, 220, 221), (276, 273, 207, 208), (277, 274, 194, 195), (278, 275, 221, 222), (279, 276, 208, 209), (280, 277, 195, 196), (281, 278, 222, 223), (282, 279, 209, 210), (283, 280, 196, 197), (270, 281, 223, 193), (284, 282, 210, 211), (285, 283, 197, 198), (286, 284, 211, 212), (287, 285, 198, 199), (256, 286, 212, 213), (258, 287, 199, 200), (255, 159, 128, 224), (254, 158, 159, 255), (253, 157, 158, 254), (252, 156, 157, 253), (251, 155, 156, 252), (250, 154, 155, 251), (249, 153, 154, 250), (248, 152, 153, 249), (247, 151, 152, 248), (246, 150, 151, 247), (245, 149, 150, 246), (244, 148, 149, 245), (243, 147, 148, 244), (242, 146, 147, 243), (241, 145, 146, 242), (240, 144, 145, 241), (239, 143, 144, 240), (238, 142, 143, 239), (237, 141, 142, 238), (236, 140, 141, 237), (235, 139, 140, 236), (234, 138, 139, 235), (233, 137, 138, 234), (232, 136, 137, 233), (231, 135, 136, 232), (230, 134, 135, 231), (229, 133, 134, 230), (228, 132, 133, 229), (227, 131, 132, 228), (226, 130, 131, 227), (225, 129, 130, 226), (224, 128, 129, 225), (159, 191, 160, 128), (158, 190, 191, 159), (157, 189, 190, 158), (156, 188, 189, 157), (155, 187, 188, 156), (154, 186, 187, 155), (153, 185, 186, 154), (152, 184, 185, 153), (151, 183, 184, 152), (150, 182, 183, 151), (149, 181, 182, 150), (148, 180, 181, 149), (147, 179, 180, 148), (146, 178, 179, 147), (145, 177, 178, 146), (144, 176, 177, 145), (143, 175, 176, 144), (142, 174, 175, 143), (141, 173, 174, 142), (140, 172, 173, 141), (139, 171, 172, 140), (138, 170, 171, 139), (137, 169, 170, 138), (136, 168, 169, 137), (135, 167, 168, 136), (134, 166, 167, 135), (133, 165, 166, 134), (132, 164, 165, 133), (131, 163, 164, 132), (130, 162, 163, 131), (129, 161, 162, 130), (128, 160, 161, 129), (97, 96, 192, 193), (96, 98, 194, 192), (98, 99, 195, 194), (99, 100, 196, 195), (100, 101, 197, 196), (101, 102, 198, 197), (102, 103, 199, 198), (103, 104, 200, 199), (104, 105, 201, 200), (105, 106, 202, 201), (106, 107, 203, 202), (107, 108, 204, 203), (108, 109, 205, 204), (109, 110, 206, 205), (110, 111, 207, 206), (111, 112, 208, 207), (112, 113, 209, 208), (113, 114, 210, 209), (114, 115, 211, 210), (115, 116, 212, 211), (116, 117, 213, 212), (117, 118, 214, 213), (118, 119, 215, 214), (119, 120, 216, 215), (120, 121, 217, 216), (121, 122, 218, 217), (122, 123, 219, 218), (123, 124, 220, 219), (124, 125, 221, 220), (125, 126, 222, 221), (126, 127, 223, 222), (127, 97, 193, 223), (2, 0, 224, 225), (4, 2, 225, 226), (6, 4, 226, 227), (8, 6, 227, 228), (10, 8, 228, 229), (12, 10, 229, 230), (14, 12, 230, 231), (16, 14, 231, 232), (18, 16, 232, 233), (20, 18, 233, 234), (22, 20, 234, 235), (24, 22, 235, 236), (26, 24, 236, 237), (28, 26, 237, 238), (30, 28, 238, 239), (32, 30, 239, 240), (34, 32, 240, 241), (36, 34, 241, 242), (38, 36, 242, 243), (40, 38, 243, 244), (42, 40, 244, 245), (44, 42, 245, 246), (46, 44, 246, 247), (48, 46, 247, 248), (50, 48, 248, 249), (52, 50, 249, 250), (54, 52, 250, 251), (56, 54, 251, 252), (58, 56, 252, 253), (60, 58, 253, 254), (62, 60, 254, 255), (0, 62, 255, 224), (17, 15, 287, 258), (43, 41, 286, 256), (15, 13, 285, 287), (41, 39, 284, 286), (13, 11, 283, 285), (39, 37, 282, 284), (1, 63, 281, 270), (11, 9, 280, 283), (37, 35, 279, 282), (63, 61, 278, 281), (9, 7, 277, 280), (35, 33, 276, 279), (61, 59, 275, 278), (7, 5, 274, 277), (33, 31, 273, 276), (59, 57, 272, 275), (5, 3, 271, 274), (31, 29, 269, 273), (57, 55, 268, 272), (3, 1, 270, 271), (29, 27, 267, 269), (55, 53, 266, 268), (27, 25, 265, 267), (53, 51, 264, 266), (25, 23, 263, 265), (51, 49, 262, 264), (23, 21, 261, 263), (49, 47, 260, 262), (21, 19, 259, 261), (47, 45, 257, 260), (19, 17, 258, 259), (45, 43, 256, 257)])
me_cylinder_004.polygons.foreach_set('use_smooth', [True] * 258)
me_cylinder_004.use_remesh_preserve_volume = False
me_cylinder_004.use_remesh_preserve_attributes = False
me_cylinder_004.use_mirror_vertex_groups = False
me_cylinder_004.update()
me_cylinder_005 = bpy.data.meshes.new('Cylinder.005')
me_cylinder_005.from_pydata([(-0.002453, 1.136, -0.005066), (-0.002453, 1.102, 6.667), (0.2192, 1.114, -0.005066), (0.2125, 1.081, 6.667), (0.4323, 1.05, -0.005066), (0.4192, 1.018, 6.667), (0.6287, 0.9446, -0.005066), (0.6096, 0.9161, 6.667), (0.8008, 0.8033, -0.005066), (0.7766, 0.7791, 6.667), (0.9421, 0.6312, -0.005066), (0.9136, 0.6121, 6.667), (1.047, 0.4348, -0.005066), (1.015, 0.4217, 6.667), (1.112, 0.2217, -0.005066), (1.078, 0.215, 6.667), (1.134, 4.385e-05, -0.005066), (1.099, 4.385e-05, 6.667), (1.112, -0.2216, -0.005066), (1.078, -0.2149, 6.667), (1.047, -0.4347, -0.005066), (1.015, -0.4216, 6.667), (0.9421, -0.6311, -0.005066), (0.9136, -0.6121, 6.667), (0.8008, -0.8032, -0.005066), (0.7766, -0.779, 6.667), (0.6287, -0.9445, -0.005066), (0.6096, -0.916, 6.667), (0.4323, -1.049, -0.005066), (0.4192, -1.018, 6.667), (0.2192, -1.114, -0.005066), (0.2125, -1.081, 6.667), (-0.002453, -1.136, -0.005066), (-0.002453, -1.102, 6.667), (-0.2241, -1.114, -0.005066), (-0.2174, -1.081, 6.667), (-0.4372, -1.049, -0.005066), (-0.4241, -1.018, 6.667), (-0.6336, -0.9445, -0.005066), (-0.6146, -0.916, 6.667), (-0.8057, -0.8032, -0.005066), (-0.7815, -0.779, 6.667), (-0.947, -0.6311, -0.005066), (-0.9185, -0.6121, 6.667), (-1.052, -0.4347, -0.005066), (-1.02, -0.4216, 6.667), (-1.117, -0.2216, -0.005066), (-1.083, -0.2149, 6.667), (-1.138, 4.486e-05, -0.005066), (-1.104, 4.483e-05, 6.667), (-1.117, 0.2217, -0.005066), (-1.083, 0.215, 6.667), (-1.052, 0.4348, -0.005066), (-1.02, 0.4217, 6.667), (-0.947, 0.6312, -0.005066), (-0.9185, 0.6121, 6.667), (-0.8057, 0.8033, -0.005066), (-0.7815, 0.7791, 6.667), (-0.6336, 0.9446, -0.005066), (-0.6146, 0.9161, 6.667), (-0.4372, 1.05, -0.005066), (-0.4241, 1.018, 6.667), (-0.2241, 1.114, -0.005066), (-0.2174, 1.081, 6.667), (0.1905, 0.9699, 6.979), (-0.002453, 0.9889, 6.979), (0.376, 0.9136, 6.979), (0.5469, 0.8222, 6.979), (0.6968, 0.6993, 6.979), (0.8197, 0.5494, 6.979), (0.9111, 0.3785, 6.979), (0.9674, 0.193, 6.979), (0.9864, 4.387e-05, 6.979), (0.9674, -0.1929, 6.979), (0.9111, -0.3784, 6.979), (0.8197, -0.5493, 6.979), (0.6968, -0.6992, 6.979), (0.5469, -0.8222, 6.979), (0.376, -0.9135, 6.979), (0.1905, -0.9698, 6.979), (-0.002454, -0.9888, 6.979), (-0.1954, -0.9698, 6.979), (-0.3809, -0.9135, 6.979), (-0.5518, -0.8222, 6.979), (-0.7017, -0.6992, 6.979), (-0.8247, -0.5493, 6.979), (-0.916, -0.3784, 6.979), (-0.9723, -0.1929, 6.979), (-0.9913, 4.475e-05, 6.979), (-0.9723, 0.193, 6.979), (-0.916, 0.3785, 6.979), (-0.8247, 0.5494, 6.979), (-0.7017, 0.6993, 6.979), (-0.5518, 0.8222, 6.979), (-0.3809, 0.9136, 6.979), (-0.1954, 0.9699, 6.979), (0.06686, 0.3361, 7.449), (-6.448e-07, 0.3427, 7.449), (0.1311, 0.3166, 7.449), (0.1904, 0.285, 7.449), (0.2423, 0.2423, 7.449), (0.285, 0.1904, 7.449), (0.3166, 0.1312, 7.449), (0.3361, 0.06686, 7.449), (0.3427, 5.877e-08, 7.449), (0.3361, -0.06686, 7.449), (0.3166, -0.1311, 7.449), (0.285, -0.1904, 7.449), (0.2423, -0.2423, 7.449), (0.1904, -0.285, 7.449), (0.1311, -0.3166, 7.449), (0.06686, -0.3361, 7.449), (-7.014e-07, -0.3427, 7.449), (-0.06686, -0.3361, 7.449), (-0.1312, -0.3166, 7.449), (-0.1904, -0.285, 7.449), (-0.2423, -0.2423, 7.449), (-0.285, -0.1904, 7.449), (-0.3166, -0.1311, 7.449), (-0.3361, -0.06686, 7.449), (-0.3427, 4.518e-07, 7.449), (-0.3361, 0.06686, 7.449), (-0.3166, 0.1312, 7.449), (-0.285, 0.1904, 7.449), (-0.2423, 0.2423, 7.449), (-0.1904, 0.285, 7.449), (-0.1312, 0.3166, 7.449), (-0.06686, 0.3361, 7.449), (0.1177, 0.5917, 7.291), (-5.428e-07, 0.6033, 7.291), (0.2309, 0.5574, 7.291), (0.3352, 0.5016, 7.291), (0.4266, 0.4266, 7.291), (0.5016, 0.3352, 7.291), (0.5574, 0.2309, 7.291), (0.5917, 0.1177, 7.291), (0.6033, 1.6e-07, 7.291), (0.5917, -0.1177, 7.291), (0.5574, -0.2309, 7.291), (0.5016, -0.3352, 7.291), (0.4266, -0.4266, 7.291), (0.3352, -0.5016, 7.291), (0.2309, -0.5574, 7.291), (0.1177, -0.5917, 7.291), (-7.394e-07, -0.6033, 7.291), (-0.1177, -0.5917, 7.291), (-0.2309, -0.5574, 7.291), (-0.3352, -0.5016, 7.291), (-0.4266, -0.4266, 7.291), (-0.5016, -0.3352, 7.291), (-0.5574, -0.2309, 7.291), (-0.5917, -0.1177, 7.291), (-0.6033, 6.97e-07, 7.291), (-0.5917, 0.1177, 7.291), (-0.5574, 0.2309, 7.291), (-0.5016, 0.3352, 7.291), (-0.4266, 0.4266, 7.291), (-0.3352, 0.5016, 7.291), (-0.2309, 0.5574, 7.291), (-0.1177, 0.5917, 7.291), (0.04969, 0.2453, 9.683), (0.001062, 0.2501, 9.683), (0.09645, 0.2312, 9.683), (0.1395, 0.2081, 9.683), (0.1773, 0.1771, 9.683), (0.2083, 0.1394, 9.683), (0.2313, 0.09626, 9.683), (0.2455, 0.0495, 9.683), (0.2503, 0.0008733, 9.683), (0.2455, -0.04775, 9.683), (0.2313, -0.09451, 9.683), (0.2083, -0.1376, 9.683), (0.1773, -0.1754, 9.683), (0.1395, -0.2064, 9.683), (0.09645, -0.2294, 9.683), (0.04969, -0.2436, 9.683), (0.001062, -0.2484, 9.683), (-0.04757, -0.2436, 9.683), (-0.09433, -0.2294, 9.683), (-0.1374, -0.2064, 9.683), (-0.1752, -0.1754, 9.683), (-0.2062, -0.1376, 9.683), (-0.2292, -0.09451, 9.683), (-0.2434, -0.04775, 9.683), (-0.2482, 0.0008736, 9.683), (-0.2434, 0.0495, 9.683), (-0.2292, 0.09626, 9.683), (-0.2062, 0.1394, 9.683), (-0.1752, 0.1771, 9.683), (-0.1374, 0.2081, 9.683), (-0.09433, 0.2312, 9.683), (-0.04757, 0.2453, 9.683), (-0.002453, 1.136, 0.2051), (0.2192, 1.114, 0.2051), (0.4323, 1.05, 0.2051), (0.6287, 0.9446, 0.2051), (0.8008, 0.8033, 0.2051), (0.9421, 0.6312, 0.2051), (1.047, 0.4348, 0.2051), (1.112, 0.2217, 0.2051), (1.134, 4.385e-05, 0.2051), (1.112, -0.2216, 0.2051), (1.047, -0.4347, 0.2051), (0.9421, -0.6311, 0.2051), (0.8008, -0.8032, 0.2051), (0.6287, -0.9445, 0.2051), (0.4323, -1.049, 0.2051), (0.2192, -1.114, 0.2051), (-0.002453, -1.136, 0.2051), (-0.2241, -1.114, 0.2051), (-0.4372, -1.049, 0.2051), (-0.6336, -0.9445, 0.2051), (-0.8057, -0.8032, 0.2051), (-0.947, -0.6311, 0.2051), (-1.052, -0.4347, 0.2051), (-1.117, -0.2216, 0.2051), (-1.138, 4.486e-05, 0.2051), (-1.117, 0.2217, 0.2051), (-1.052, 0.4348, 0.2051), (-0.947, 0.6312, 0.2051), (-0.8057, 0.8033, 0.2051), (-0.6336, 0.9446, 0.2051), (-0.4372, 1.05, 0.2051), (-0.2241, 1.114, 0.2051), (0.001062, 0.3145, 9.353), (0.06226, 0.3085, 9.353), (-0.2597, 0.1751, 9.353), (-0.2207, 0.2227, 9.353), (0.1211, -0.2889, 9.353), (0.06226, -0.3068, 9.353), (0.1211, 0.2907, 9.353), (-0.1732, 0.2617, 9.353), (0.001062, -0.3128, 9.353), (0.1753, 0.2617, 9.353), (-0.119, 0.2907, 9.353), (-0.06013, -0.3068, 9.353), (0.2229, 0.2227, 9.353), (-0.06013, 0.3085, 9.353), (-0.119, -0.2889, 9.353), (0.2619, 0.1751, 9.353), (-0.1732, -0.2599, 9.353), (0.2909, 0.1209, 9.353), (-0.2207, -0.2209, 9.353), (0.3087, 0.06207, 9.353), (-0.2597, -0.1734, 9.353), (0.3147, 0.0008733, 9.353), (-0.2887, -0.1192, 9.353), (0.3087, -0.06032, 9.353), (-0.3066, -0.06032, 9.353), (0.2909, -0.1192, 9.353), (-0.3126, 0.0008737, 9.353), (0.2619, -0.1734, 9.353), (-0.3066, 0.06207, 9.353), (0.2229, -0.2209, 9.353), (-0.2887, 0.1209, 9.353), (0.1753, -0.2599, 9.353), (0.06225, 0.3085, 9.683), (0.001062, 0.3145, 9.683), (0.1211, 0.2907, 9.683), (0.1753, 0.2617, 9.683), (0.2229, 0.2227, 9.683), (0.2619, 0.1751, 9.683), (0.2909, 0.1209, 9.683), (0.3087, 0.06207, 9.683), (0.3147, 0.0008733, 9.683), (0.3087, -0.06032, 9.683), (0.2909, -0.1192, 9.683), (0.2619, -0.1734, 9.683), (0.2229, -0.2209, 9.683), (0.1753, -0.2599, 9.683), (0.1211, -0.2889, 9.683), (0.06225, -0.3068, 9.683), (0.001062, -0.3128, 9.683), (-0.06013, -0.3068, 9.683), (-0.119, -0.2889, 9.683), (-0.1732, -0.2599, 9.683), (-0.2207, -0.2209, 9.683), (-0.2597, -0.1734, 9.683), (-0.2887, -0.1192, 9.683), (-0.3066, -0.06032, 9.683), (-0.3126, 0.0008737, 9.683), (-0.3066, 0.06207, 9.683), (-0.2887, 0.1209, 9.683), (-0.2597, 0.1751, 9.683), (-0.2207, 0.2227, 9.683), (-0.1732, 0.2617, 9.683), (-0.119, 0.2907, 9.683), (-0.06013, 0.3085, 9.683), (0.05313, 0.2671, 7.382), (-4.918e-06, 0.2723, 7.382), (0.1042, 0.2516, 7.382), (0.1513, 0.2264, 7.382), (0.1926, 0.1926, 7.382), (0.2264, 0.1513, 7.382), (0.2516, 0.1042, 7.382), (0.2671, 0.05313, 7.382), (0.2723, 3.111e-08, 7.382), (0.2671, -0.05313, 7.382), (0.2516, -0.1042, 7.382), (0.2264, -0.1513, 7.382), (0.1926, -0.1926, 7.382), (0.1513, -0.2264, 7.382), (0.1042, -0.2516, 7.382), (0.05313, -0.2671, 7.382), (-4.898e-06, -0.2723, 7.382), (-0.05314, -0.2671, 7.382), (-0.1042, -0.2516, 7.382), (-0.1513, -0.2264, 7.382), (-0.1926, -0.1926, 7.382), (-0.2264, -0.1513, 7.382), (-0.2516, -0.1042, 7.382), (-0.2671, -0.05313, 7.382), (-0.2723, 4.117e-07, 7.382), (-0.2671, 0.05313, 7.382), (-0.2516, 0.1042, 7.382), (-0.2264, 0.1513, 7.382), (-0.1926, 0.1926, 7.382), (-0.1513, 0.2264, 7.382), (-0.1042, 0.2516, 7.382), (-0.05314, 0.2671, 7.382), (0.1046, 0.5177, 7.216), (0.001602, 0.5278, 7.216), (0.2036, 0.4876, 7.216), (0.2948, 0.4389, 7.216), (0.3748, 0.3732, 7.216), (0.4404, 0.2933, 7.216), (0.4892, 0.202, 7.216), (0.5192, 0.103, 7.216), (0.5294, 3.998e-05, 7.216), (0.5192, -0.1029, 7.216), (0.4892, -0.2019, 7.216), (0.4404, -0.2932, 7.216), (0.3748, -0.3732, 7.216), (0.2948, -0.4388, 7.216), (0.2036, -0.4876, 7.216), (0.1046, -0.5176, 7.216), (0.001602, -0.5277, 7.216), (-0.1014, -0.5176, 7.216), (-0.1801, -0.4433, 7.216), (-0.263, -0.3989, 7.216), (-0.3357, -0.3393, 7.216), (-0.3954, -0.2666, 7.216), (-0.4397, -0.1836, 7.216), (-0.467, -0.0936, 7.216), (-0.4763, 6.008e-06, 7.216), (-0.467, 0.09361, 7.216), (-0.4397, 0.1836, 7.216), (-0.3954, 0.2666, 7.216), (-0.3357, 0.3393, 7.216), (-0.263, 0.3989, 7.216), (-0.1801, 0.4433, 7.216), (-0.1014, 0.5177, 7.216), (0.1752, 0.8931, 6.774), (-0.002458, 0.9106, 6.774), (0.346, 0.8413, 6.774), (0.5034, 0.7572, 6.774), (0.6414, 0.6439, 6.774), (0.7547, 0.5059, 6.774), (0.8388, 0.3485, 6.774), (0.9029, 0.1801, 6.784), (0.9206, 4.348e-05, 6.784), (0.9029, -0.18, 6.784), (0.8503, -0.3532, 6.784), (0.765, -0.5128, 6.784), (0.6503, -0.6527, 6.784), (0.5104, -0.7675, 6.784), (0.3508, -0.8528, 6.784), (0.1776, -0.9053, 6.784), (-0.002458, -0.923, 6.784), (-0.1825, -0.9053, 6.784), (-0.3557, -0.8528, 6.784), (-0.5153, -0.7675, 6.784), (-0.6552, -0.6527, 6.784), (-0.77, -0.5128, 6.784), (-0.8437, -0.3484, 6.774), (-0.8956, -0.1776, 6.774), (-0.913, 4.476e-05, 6.774), (-0.8956, 0.1777, 6.774), (-0.8437, 0.3485, 6.774), (-0.7596, 0.5059, 6.774), (-0.6463, 0.6439, 6.774), (-0.5084, 0.7572, 6.774), (-0.3509, 0.8413, 6.774), (-0.1801, 0.8931, 6.774), (0.1459, 0.746, 0.2096), (-0.002461, 0.7606, 0.2096), (0.2886, 0.7027, 0.2096), (0.4201, 0.6324, 0.2096), (0.5353, 0.5378, 0.2096), (0.6299, 0.4226, 0.2096), (0.7002, 0.2911, 0.2096), (0.7435, 0.1484, 0.2096), (0.7581, 4.346e-05, 0.2096), (0.7435, -0.1483, 0.2096), (0.7002, -0.291, 0.2096), (0.6299, -0.4225, 0.2096), (0.5353, -0.5378, 0.2096), (0.4201, -0.6323, 0.2096), (0.2886, -0.7026, 0.2096), (0.1459, -0.7459, 0.2096), (-0.00246, -0.7605, 0.2096), (-0.1508, -0.7459, 0.2096), (-0.2935, -0.7026, 0.2096), (-0.425, -0.6323, 0.2096), (-0.5403, -0.5378, 0.2096), (-0.6349, -0.4225, 0.2096), (-0.7051, -0.291, 0.2096), (-0.7484, -0.1483, 0.2096), (-0.763, 4.472e-05, 0.2096), (-0.7484, 0.1484, 0.2096), (-0.7051, 0.2911, 0.2096), (-0.6349, 0.4226, 0.2096), (-0.5403, 0.5378, 0.2096), (-0.425, 0.6324, 0.2096), (-0.2935, 0.7027, 0.2096), (-0.1508, 0.746, 0.2096), (0.1835, 0.935, 0.2096), (-0.002461, 0.9533, 0.2096), (0.3623, 0.8808, 0.2096), (0.5272, 0.7927, 0.2096), (0.6716, 0.6741, 0.2096), (0.7902, 0.5297, 0.2096), (0.8783, 0.3648, 0.2096), (0.9325, 0.186, 0.2096), (0.9508, 4.346e-05, 0.2096), (0.9325, -0.1859, 0.2096), (0.8783, -0.3648, 0.2096), (0.7902, -0.5296, 0.2096), (0.6716, -0.674, 0.2096), (0.5272, -0.7926, 0.2096), (0.3623, -0.8807, 0.2096), (0.1835, -0.9349, 0.2096), (-0.00246, -0.9532, 0.2096), (-0.1884, -0.9349, 0.2096), (-0.3673, -0.8807, 0.2096), (-0.5321, -0.7926, 0.2096), (-0.6765, -0.674, 0.2096), (-0.7951, -0.5296, 0.2096), (-0.8832, -0.3648, 0.2096), (-0.9374, -0.1859, 0.2096), (-0.9557, 4.48e-05, 0.2096), (-0.9374, 0.186, 0.2096), (-0.8832, 0.3648, 0.2096), (-0.7951, 0.5297, 0.2096), (-0.6765, 0.6741, 0.2096), (-0.5321, 0.7927, 0.2096), (-0.3673, 0.8808, 0.2096), (-0.1884, 0.935, 0.2096), (0.06686, 0.3361, 7.932), (-0.2423, 0.2423, 7.932), (0.06686, -0.3361, 7.932), (0.1311, 0.3166, 7.932), (-0.1904, 0.285, 7.932), (-1.06e-06, -0.3427, 7.932), (0.1904, 0.285, 7.932), (-0.1312, 0.3166, 7.932), (-0.06686, -0.3361, 7.932), (0.2423, 0.2423, 7.932), (-0.06686, 0.3361, 7.932), (-0.1312, -0.3166, 7.932), (0.285, 0.1904, 7.932), (-0.1904, -0.285, 7.932), (0.3166, 0.1312, 7.932), (-0.2423, -0.2423, 7.932), (0.3361, 0.06686, 7.932), (-0.285, -0.1904, 7.932), (0.3427, 5.877e-08, 7.932), (-0.3166, -0.1311, 7.932), (0.3361, -0.06686, 7.932), (-0.3361, -0.06686, 7.932), (0.3166, -0.1311, 7.932), (-0.3427, 4.518e-07, 7.932), (0.285, -0.1904, 7.932), (-0.3361, 0.06686, 7.932), (0.2423, -0.2423, 7.932), (-0.3166, 0.1312, 7.932), (0.1904, -0.285, 7.932), (-1.004e-06, 0.3427, 7.932), (-0.285, 0.1904, 7.932), (0.1311, -0.3166, 7.932), (0.2619, 0.1751, 9.683), (0.2229, 0.2227, 9.683), (0.2229, 0.2227, 9.353), (0.2619, 0.1751, 9.353), (0.06904, 0.3512, 9.702), (-0.0009878, 0.3581, 9.702), (0.1364, 0.3308, 9.702), (0.1984, 0.2977, 9.702), (0.2528, 0.253, 9.702), (0.3306, 0.1366, 9.702), (0.2975, 0.1986, 9.702), (0.3511, 0.06922, 9.702), (0.358, -0.0008086, 9.702), (0.3511, -0.07084, 9.702), (0.3306, -0.1382, 9.702), (0.2975, -0.2002, 9.702), (0.2528, -0.2546, 9.702), (0.1984, -0.2993, 9.702), (0.1364, -0.3324, 9.702), (0.06904, -0.3529, 9.702), (-0.0009878, -0.3598, 9.702), (-0.07102, -0.3529, 9.702), (-0.1384, -0.3324, 9.702), (-0.2004, -0.2993, 9.702), (-0.2548, -0.2546, 9.702), (-0.2994, -0.2002, 9.702), (-0.3326, -0.1382, 9.702), (-0.353, -0.07084, 9.702), (-0.3599, -0.0008082, 9.702), (-0.353, 0.06922, 9.702), (-0.3326, 0.1366, 9.702), (-0.2994, 0.1986, 9.702), (-0.2548, 0.253, 9.702), (-0.2004, 0.2977, 9.702), (-0.1384, 0.3308, 9.702), (-0.07102, 0.3512, 9.702), (-0.0009874, 0.3581, 9.333), (-0.2994, 0.1986, 9.333), (0.1364, -0.3324, 9.333), (0.06904, 0.3512, 9.333), (-0.2548, 0.253, 9.333), (0.06904, -0.3529, 9.333), (0.1364, 0.3308, 9.333), (-0.2004, 0.2977, 9.333), (-0.0009875, -0.3598, 9.333), (0.1984, 0.2977, 9.333), (-0.1384, 0.3308, 9.333), (-0.07102, -0.3529, 9.333), (0.2528, 0.253, 9.333), (-0.07102, 0.3512, 9.333), (-0.1384, -0.3324, 9.333), (0.2975, 0.1986, 9.333), (-0.2004, -0.2993, 9.333), (0.3306, 0.1366, 9.333), (-0.2548, -0.2546, 9.333), (0.3511, 0.06922, 9.333), (-0.2994, -0.2002, 9.333), (0.358, -0.0008086, 9.333), (-0.3326, -0.1382, 9.333), (0.3511, -0.07084, 9.333), (-0.353, -0.07084, 9.333), (0.3306, -0.1382, 9.333), (-0.3599, -0.0008082, 9.333), (0.2975, -0.2002, 9.333), (-0.353, 0.06922, 9.333), (0.2528, -0.2546, 9.333), (-0.3326, 0.1366, 9.333), (0.1984, -0.2993, 9.333), (0.2975, 0.1986, 9.702), (0.2528, 0.253, 9.702), (0.2528, 0.253, 9.333), (0.2975, 0.1986, 9.333), (-0.002453, 1.103, 6.422), (0.2127, 1.082, 6.422), (0.4197, 1.019, 6.422), (0.6104, 0.9172, 6.422), (0.7775, 0.78, 6.422), (0.9147, 0.6129, 6.422), (1.017, 0.4222, 6.422), (1.079, 0.2152, 6.422), (1.101, 4.385e-05, 6.422), (1.079, -0.2151, 6.422), (1.017, -0.4221, 6.422), (0.9147, -0.6128, 6.422), (0.7775, -0.7799, 6.422), (0.6104, -0.9171, 6.422), (0.4197, -1.019, 6.422), (0.2127, -1.082, 6.422), (-0.002453, -1.103, 6.422), (-0.2176, -1.082, 6.422), (-0.4246, -1.019, 6.422), (-0.6153, -0.9171, 6.422), (-0.7824, -0.7799, 6.422), (-0.9196, -0.6128, 6.422), (-1.022, -0.4221, 6.422), (-1.084, -0.2151, 6.422), (-1.106, 4.483e-05, 6.422), (-1.084, 0.2152, 6.422), (-1.022, 0.4222, 6.422), (-0.9196, 0.6129, 6.422), (-0.7824, 0.78, 6.422), (-0.6153, 0.9172, 6.422), (-0.4246, 1.019, 6.422), (-0.2176, 1.082, 6.422)], [], [(552, 1, 3, 553), (553, 3, 5, 554), (554, 5, 7, 555), (555, 7, 9, 556), (556, 9, 11, 557), (557, 11, 13, 558), (558, 13, 15, 559), (559, 15, 17, 560), (560, 17, 19, 561), (561, 19, 21, 562), (562, 21, 23, 563), (563, 23, 25, 564), (564, 25, 27, 565), (565, 27, 29, 566), (566, 29, 31, 567), (567, 31, 33, 568), (568, 33, 35, 569), (569, 35, 37, 570), (570, 37, 39, 571), (571, 39, 41, 572), (572, 41, 43, 573), (573, 43, 45, 574), (574, 45, 47, 575), (575, 47, 49, 576), (576, 49, 51, 577), (577, 51, 53, 578), (578, 53, 55, 579), (579, 55, 57, 580), (580, 57, 59, 581), (581, 59, 61, 582), (17, 15, 71, 72), (582, 61, 63, 583), (583, 63, 1, 552), (0, 2, 4, 6, 8, 10, 12, 14, 16, 18, 20, 22, 24, 26, 28, 30, 32, 34, 36, 38, 40, 42, 44, 46, 48, 50, 52, 54, 56, 58, 60, 62), (86, 85, 149, 150), (35, 33, 80, 81), (53, 51, 89, 90), (9, 7, 67, 68), (27, 25, 76, 77), (45, 43, 85, 86), (63, 61, 94, 95), (19, 17, 72, 73), (37, 35, 81, 82), (55, 53, 90, 91), (11, 9, 68, 69), (29, 27, 77, 78), (47, 45, 86, 87), (3, 1, 65, 64), (1, 63, 95, 65), (21, 19, 73, 74), (39, 37, 82, 83), (57, 55, 91, 92), (13, 11, 69, 70), (31, 29, 78, 79), (49, 47, 87, 88), (5, 3, 64, 66), (23, 21, 74, 75), (41, 39, 83, 84), (59, 57, 92, 93), (15, 13, 70, 71), (33, 31, 79, 80), (51, 49, 88, 89), (7, 5, 66, 67), (25, 23, 75, 76), (43, 41, 84, 85), (61, 59, 93, 94), (250, 248, 540, 542), (73, 72, 136, 137), (87, 86, 150, 151), (74, 73, 137, 138), (88, 87, 151, 152), (75, 74, 138, 139), (89, 88, 152, 153), (76, 75, 139, 140), (90, 89, 153, 154), (77, 76, 140, 141), (91, 90, 154, 155), (78, 77, 141, 142), (64, 65, 129, 128), (92, 91, 155, 156), (79, 78, 142, 143), (66, 64, 128, 130), (93, 92, 156, 157), (80, 79, 143, 144), (67, 66, 130, 131), (94, 93, 157, 158), (81, 80, 144, 145), (68, 67, 131, 132), (95, 94, 158, 159), (82, 81, 145, 146), (69, 68, 132, 133), (65, 95, 159, 129), (83, 82, 146, 147), (70, 69, 133, 134), (84, 83, 147, 148), (71, 70, 134, 135), (85, 84, 148, 149), (72, 71, 135, 136), (97, 96, 128, 129), (96, 98, 130, 128), (98, 99, 131, 130), (99, 100, 132, 131), (100, 101, 133, 132), (101, 102, 134, 133), (102, 103, 135, 134), (103, 104, 136, 135), (104, 105, 137, 136), (105, 106, 138, 137), (106, 107, 139, 138), (107, 108, 140, 139), (108, 109, 141, 140), (109, 110, 142, 141), (110, 111, 143, 142), (111, 112, 144, 143), (112, 113, 145, 144), (113, 114, 146, 145), (114, 115, 147, 146), (115, 116, 148, 147), (116, 117, 149, 148), (117, 118, 150, 149), (118, 119, 151, 150), (119, 120, 152, 151), (120, 121, 153, 152), (121, 122, 154, 153), (122, 123, 155, 154), (123, 124, 156, 155), (124, 125, 157, 156), (125, 126, 158, 157), (126, 127, 159, 158), (127, 97, 129, 159), (173, 172, 300, 301), (265, 266, 494, 493), (251, 249, 541, 543), (264, 265, 493, 492), (252, 250, 542, 544), (225, 224, 516, 519), (263, 264, 492, 491), (253, 251, 543, 545), (227, 226, 517, 520), (262, 263, 491, 489), (254, 252, 544, 546), (229, 228, 518, 521), (260, 261, 480, 481), (261, 262, 489, 490), (255, 253, 545, 547), (287, 257, 485, 515), (230, 225, 519, 522), (226, 254, 546, 517), (286, 287, 515, 514), (231, 227, 520, 523), (259, 260, 488, 487), (228, 255, 547, 518), (285, 286, 514, 513), (232, 229, 521, 524), (258, 259, 487, 486), (284, 285, 513, 512), (233, 230, 522, 525), (256, 258, 486, 484), (283, 284, 512, 511), (234, 231, 523, 526), (257, 256, 484, 485), (282, 283, 511, 510), (62, 223, 192, 0), (60, 222, 223, 62), (58, 221, 222, 60), (56, 220, 221, 58), (54, 219, 220, 56), (52, 218, 219, 54), (50, 217, 218, 52), (48, 216, 217, 50), (46, 215, 216, 48), (44, 214, 215, 46), (42, 213, 214, 44), (40, 212, 213, 42), (38, 211, 212, 40), (36, 210, 211, 38), (34, 209, 210, 36), (32, 208, 209, 34), (30, 207, 208, 32), (28, 206, 207, 30), (26, 205, 206, 28), (24, 204, 205, 26), (22, 203, 204, 24), (20, 202, 203, 22), (18, 201, 202, 20), (16, 200, 201, 18), (14, 199, 200, 16), (12, 198, 199, 14), (10, 197, 198, 12), (8, 196, 197, 10), (6, 195, 196, 8), (4, 194, 195, 6), (2, 193, 194, 4), (0, 192, 193, 2), (479, 476, 255, 228), (478, 475, 254, 226), (476, 474, 253, 255), (475, 473, 252, 254), (474, 472, 251, 253), (473, 471, 250, 252), (472, 470, 249, 251), (471, 469, 248, 250), (470, 468, 247, 249), (469, 467, 246, 248), (468, 466, 245, 247), (467, 465, 244, 246), (466, 464, 243, 245), (465, 463, 242, 244), (464, 462, 241, 243), (463, 461, 240, 242), (462, 460, 239, 241), (461, 459, 238, 240), (477, 458, 237, 224), (460, 457, 236, 239), (459, 456, 235, 238), (458, 455, 234, 237), (457, 454, 233, 236), (456, 453, 232, 235), (455, 452, 231, 234), (454, 451, 230, 233), (453, 450, 229, 232), (452, 449, 227, 231), (451, 448, 225, 230), (450, 479, 228, 229), (449, 478, 226, 227), (448, 477, 224, 225), (161, 160, 256, 257), (160, 162, 258, 256), (162, 163, 259, 258), (163, 164, 260, 259), (164, 165, 261, 260), (165, 166, 262, 261), (166, 167, 263, 262), (167, 168, 264, 263), (168, 169, 265, 264), (169, 170, 266, 265), (170, 171, 267, 266), (171, 172, 268, 267), (172, 173, 269, 268), (173, 174, 270, 269), (174, 175, 271, 270), (175, 176, 272, 271), (176, 177, 273, 272), (177, 178, 274, 273), (178, 179, 275, 274), (179, 180, 276, 275), (180, 181, 277, 276), (181, 182, 278, 277), (182, 183, 279, 278), (183, 184, 280, 279), (184, 185, 281, 280), (185, 186, 282, 281), (186, 187, 283, 282), (187, 188, 284, 283), (188, 189, 285, 284), (189, 190, 286, 285), (190, 191, 287, 286), (191, 161, 257, 287), (304, 303, 335, 336), (187, 186, 314, 315), (174, 173, 301, 302), (160, 161, 289, 288), (188, 187, 315, 316), (175, 174, 302, 303), (162, 160, 288, 290), (189, 188, 316, 317), (176, 175, 303, 304), (163, 162, 290, 291), (190, 189, 317, 318), (177, 176, 304, 305), (164, 163, 291, 292), (191, 190, 318, 319), (178, 177, 305, 306), (165, 164, 292, 293), (161, 191, 319, 289), (179, 178, 306, 307), (166, 165, 293, 294), (180, 179, 307, 308), (167, 166, 294, 295), (181, 180, 308, 309), (168, 167, 295, 296), (182, 181, 309, 310), (169, 168, 296, 297), (183, 182, 310, 311), (170, 169, 297, 298), (184, 183, 311, 312), (171, 170, 298, 299), (185, 184, 312, 313), (172, 171, 299, 300), (186, 185, 313, 314), (339, 338, 370, 371), (291, 290, 322, 323), (318, 317, 349, 350), (305, 304, 336, 337), (292, 291, 323, 324), (319, 318, 350, 351), (306, 305, 337, 338), (293, 292, 324, 325), (289, 319, 351, 321), (307, 306, 338, 339), (294, 293, 325, 326), (308, 307, 339, 340), (295, 294, 326, 327), (309, 308, 340, 341), (296, 295, 327, 328), (310, 309, 341, 342), (297, 296, 328, 329), (311, 310, 342, 343), (298, 297, 329, 330), (312, 311, 343, 344), (299, 298, 330, 331), (313, 312, 344, 345), (300, 299, 331, 332), (314, 313, 345, 346), (301, 300, 332, 333), (315, 314, 346, 347), (302, 301, 333, 334), (288, 289, 321, 320), (316, 315, 347, 348), (303, 302, 334, 335), (290, 288, 320, 322), (317, 316, 348, 349), (374, 373, 437, 438), (326, 325, 357, 358), (340, 339, 371, 372), (327, 326, 358, 359), (341, 340, 372, 373), (328, 327, 359, 360), (342, 341, 373, 374), (329, 328, 360, 361), (343, 342, 374, 375), (330, 329, 361, 362), (344, 343, 375, 376), (331, 330, 362, 363), (345, 344, 376, 377), (332, 331, 363, 364), (346, 345, 377, 378), (333, 332, 364, 365), (347, 346, 378, 379), (334, 333, 365, 366), (320, 321, 353, 352), (348, 347, 379, 380), (335, 334, 366, 367), (322, 320, 352, 354), (349, 348, 380, 381), (336, 335, 367, 368), (323, 322, 354, 355), (350, 349, 381, 382), (337, 336, 368, 369), (324, 323, 355, 356), (351, 350, 382, 383), (338, 337, 369, 370), (325, 324, 356, 357), (321, 351, 383, 353), (384, 385, 415, 414, 413, 412, 411, 410, 409, 408, 407, 406, 405, 404, 403, 402, 401, 400, 399, 398, 397, 396, 395, 394, 393, 392, 391, 390, 389, 388, 387, 386), (361, 360, 424, 425), (375, 374, 438, 439), (362, 361, 425, 426), (376, 375, 439, 440), (363, 362, 426, 427), (377, 376, 440, 441), (364, 363, 427, 428), (378, 377, 441, 442), (365, 364, 428, 429), (379, 378, 442, 443), (366, 365, 429, 430), (352, 353, 417, 416), (380, 379, 443, 444), (367, 366, 430, 431), (354, 352, 416, 418), (381, 380, 444, 445), (368, 367, 431, 432), (355, 354, 418, 419), (382, 381, 445, 446), (369, 368, 432, 433), (356, 355, 419, 420), (383, 382, 446, 447), (370, 369, 433, 434), (357, 356, 420, 421), (353, 383, 447, 417), (371, 370, 434, 435), (358, 357, 421, 422), (372, 371, 435, 436), (359, 358, 422, 423), (373, 372, 436, 437), (360, 359, 423, 424), (385, 384, 416, 417), (384, 386, 418, 416), (386, 387, 419, 418), (387, 388, 420, 419), (388, 389, 421, 420), (389, 390, 422, 421), (390, 391, 423, 422), (391, 392, 424, 423), (392, 393, 425, 424), (393, 394, 426, 425), (394, 395, 427, 426), (395, 396, 428, 427), (396, 397, 429, 428), (397, 398, 430, 429), (398, 399, 431, 430), (399, 400, 432, 431), (400, 401, 433, 432), (401, 402, 434, 433), (402, 403, 435, 434), (403, 404, 436, 435), (404, 405, 437, 436), (405, 406, 438, 437), (406, 407, 439, 438), (407, 408, 440, 439), (408, 409, 441, 440), (409, 410, 442, 441), (410, 411, 443, 442), (411, 412, 444, 443), (412, 413, 445, 444), (413, 414, 446, 445), (414, 415, 447, 446), (415, 385, 417, 447), (96, 97, 477, 448), (124, 123, 478, 449), (111, 110, 479, 450), (98, 96, 448, 451), (125, 124, 449, 452), (112, 111, 450, 453), (99, 98, 451, 454), (126, 125, 452, 455), (113, 112, 453, 456), (100, 99, 454, 457), (127, 126, 455, 458), (114, 113, 456, 459), (101, 100, 457, 460), (97, 127, 458, 477), (115, 114, 459, 461), (102, 101, 460, 462), (116, 115, 461, 463), (103, 102, 462, 464), (117, 116, 463, 465), (104, 103, 464, 466), (118, 117, 465, 467), (105, 104, 466, 468), (119, 118, 467, 469), (106, 105, 468, 470), (120, 119, 469, 471), (107, 106, 470, 472), (121, 120, 471, 473), (108, 107, 472, 474), (122, 121, 473, 475), (109, 108, 474, 476), (123, 122, 475, 478), (110, 109, 476, 479), (235, 232, 524, 527), (281, 282, 510, 509), (239, 236, 482, 483), (236, 233, 525, 528), (519, 516, 485, 484), (520, 517, 511, 512), (521, 518, 498, 499), (522, 519, 484, 486), (523, 520, 512, 513), (524, 521, 499, 500), (525, 522, 486, 487), (526, 523, 513, 514), (527, 524, 500, 501), (528, 525, 487, 488), (529, 526, 514, 515), (530, 527, 501, 502), (516, 529, 515, 485), (532, 530, 502, 503), (533, 531, 490, 489), (534, 532, 503, 504), (535, 533, 489, 491), (536, 534, 504, 505), (537, 535, 491, 492), (538, 536, 505, 506), (539, 537, 492, 493), (540, 538, 506, 507), (541, 539, 493, 494), (542, 540, 507, 508), (543, 541, 494, 495), (544, 542, 508, 509), (545, 543, 495, 496), (546, 544, 509, 510), (547, 545, 496, 497), (517, 546, 510, 511), (518, 547, 497, 498), (551, 550, 549, 548), (490, 531, 551, 548), (528, 488, 549, 550), (266, 267, 495, 494), (249, 247, 539, 541), (267, 268, 496, 495), (481, 480, 548, 549), (248, 246, 538, 540), (268, 269, 497, 496), (247, 245, 537, 539), (269, 270, 498, 497), (246, 244, 536, 538), (270, 271, 499, 498), (483, 482, 550, 551), (245, 243, 535, 537), (271, 272, 500, 499), (480, 261, 490, 548), (244, 242, 534, 536), (272, 273, 501, 500), (260, 481, 549, 488), (243, 241, 533, 535), (273, 274, 502, 501), (239, 483, 551, 531), (242, 240, 532, 534), (274, 275, 503, 502), (482, 236, 528, 550), (241, 239, 531, 533), (275, 276, 504, 503), (240, 238, 530, 532), (276, 277, 505, 504), (224, 237, 529, 516), (277, 278, 506, 505), (278, 279, 507, 506), (238, 235, 527, 530), (279, 280, 508, 507), (237, 234, 526, 529), (280, 281, 509, 508), (223, 583, 552, 192), (222, 582, 583, 223), (221, 581, 582, 222), (220, 580, 581, 221), (219, 579, 580, 220), (218, 578, 579, 219), (217, 577, 578, 218), (216, 576, 577, 217), (215, 575, 576, 216), (214, 574, 575, 215), (213, 573, 574, 214), (212, 572, 573, 213), (211, 571, 572, 212), (210, 570, 571, 211), (209, 569, 570, 210), (208, 568, 569, 209), (207, 567, 568, 208), (206, 566, 567, 207), (205, 565, 566, 206), (204, 564, 565, 205), (203, 563, 564, 204), (202, 562, 563, 203), (201, 561, 562, 202), (200, 560, 561, 201), (199, 559, 560, 200), (198, 558, 559, 199), (197, 557, 558, 198), (196, 556, 557, 197), (195, 555, 556, 196), (194, 554, 555, 195), (193, 553, 554, 194), (192, 552, 553, 193)])
me_cylinder_005.polygons.foreach_set('use_smooth', [True] * 554)
me_cylinder_005.use_remesh_preserve_volume = False
me_cylinder_005.use_remesh_preserve_attributes = False
me_cylinder_005.use_mirror_vertex_groups = False
me_cylinder_005.update()

# ---- objects
ob_cylinder = bpy.data.objects.new('Cylinder', me_cylinder)
ob_cylinder_001 = bpy.data.objects.new('Cylinder.001', me_cylinder_001)
ob_cylinder_002 = bpy.data.objects.new('Cylinder.002', me_cylinder_002)
ob_cylinder_003 = bpy.data.objects.new('Cylinder.003', me_cylinder_003)
ob_cylinder_004 = bpy.data.objects.new('Cylinder.004', me_cylinder_004)
ob_cylinder_005 = bpy.data.objects.new('Cylinder.005', me_cylinder_005)

# ---- transforms, parenting, visibility, modifiers, constraints
ob_cylinder.location = (0.0, 0.0, 0.5)
ob_cylinder.scale = (1.0, 1.0, 0.5)
ob_cylinder.lineart.crease_threshold = 0.0
_m = ob_cylinder.modifiers.new('Solidify', 'SOLIDIFY')
_m.thickness = 0.05
_m.nonmanifold_thickness_mode = 'FIXED'
_m.nonmanifold_merge_threshold = 0.0003
_m = ob_cylinder.modifiers.new('Subsurf', 'SUBSURF')
_m.uv_smooth = 'PRESERVE_CORNERS'
_m.quality = 2
_m.levels = 2
_m.show_only_control_edges = False
_m = ob_cylinder.modifiers.new('Decimate', 'DECIMATE')
_m.ratio = 0.1
ob_cylinder_001.location = (0.0, 0.0, 0.9987)
ob_cylinder_001.lineart.crease_threshold = 0.0
_m = ob_cylinder_001.modifiers.new('Subsurf', 'SUBSURF')
_m.uv_smooth = 'PRESERVE_CORNERS'
_m.quality = 2
_m.levels = 2
_m.show_only_control_edges = False
ob_cylinder_002.location = (0.0, 0.0, 0.0)
ob_cylinder_002.lineart.crease_threshold = 0.0
_m = ob_cylinder_002.modifiers.new('Subsurf', 'SUBSURF')
_m.uv_smooth = 'PRESERVE_CORNERS'
_m.quality = 2
_m.levels = 2
_m.show_only_control_edges = False
ob_cylinder_003.location = (0.0, 0.0, 0.0)
ob_cylinder_003.scale = (0.6, 0.6, 1.0)
ob_cylinder_003.lineart.crease_threshold = 0.0
_m = ob_cylinder_003.modifiers.new('Subsurf', 'SUBSURF')
_m.uv_smooth = 'PRESERVE_CORNERS'
_m.quality = 2
_m.levels = 2
_m.show_only_control_edges = False
ob_cylinder_004.location = (0.0, 0.0, 0.0)
ob_cylinder_004.lineart.crease_threshold = 0.0
_m = ob_cylinder_004.modifiers.new('Subsurf', 'SUBSURF')
_m.uv_smooth = 'PRESERVE_CORNERS'
_m.quality = 2
_m.levels = 2
_m.show_only_control_edges = False
ob_cylinder_005.location = (0.0, 0.0, 0.0)
ob_cylinder_005.scale = (0.2902, 0.2902, 0.2902)
ob_cylinder_005.lineart.crease_threshold = 0.0
_m = ob_cylinder_005.modifiers.new('Subsurf', 'SUBSURF')
_m.uv_smooth = 'PRESERVE_CORNERS'
_m.quality = 2
_m.show_only_control_edges = False
_m = ob_cylinder_005.modifiers.new('Decimate', 'DECIMATE')

# ---- collection membership
col_collection_1.objects.link(ob_cylinder)
col_collection_2.objects.link(ob_cylinder_001)
col_collection_3.objects.link(ob_cylinder_002)
col_collection_4.objects.link(ob_cylinder_003)
col_collection_5.objects.link(ob_cylinder_004)
col_collection_11.objects.link(ob_cylinder_005)

# ---- scene / render settings (as saved in the file)
scene.frame_start = 1; scene.frame_end = 250; scene.frame_set(1)
scene.render.engine = 'BLENDER_EEVEE_NEXT'
scene.render.resolution_percentage = 50
scene.render.dither_intensity = 0.0
scene.cycles.use_denoising = False
scene.cycles.samples = 128
scene.cycles.sampling_pattern = 'TABULATED_SOBOL'
scene.cycles.use_adaptive_sampling = False
scene.cycles.use_light_tree = False
scene.cycles.blur_glossy = 0.0
scene.cycles.sample_clamp_indirect = 0.0
scene.view_settings.view_transform = 'Standard'
bpy.context.view_layer.update()

# ---- added for rendering (the .blend has no active camera and no usable light): camera, sun
cam_auto = bpy.data.cameras.new('AutoCamera')
cam_auto.lens = 50.0
cam_auto.sensor_width = 36.0
cam_auto.clip_end = 1000.0
ob_auto_camera = bpy.data.objects.new('AutoCamera', cam_auto)
scene.collection.objects.link(ob_auto_camera)
ob_auto_camera.location = (11.9679, -14.3615, 13.9254)
ob_auto_camera.rotation_euler = (1.09748, -7.21219e-08, 0.694738)
scene.camera = ob_auto_camera
light_auto_sun = bpy.data.lights.new('AutoSun', 'SUN')
light_auto_sun.energy = 3.0
light_auto_sun.angle = 0.0523599
ob_auto_sun = bpy.data.objects.new('AutoSun', light_auto_sun)
scene.collection.objects.link(ob_auto_sun)
ob_auto_sun.rotation_euler = (0.872665, 0.174533, 0.523599)
bpy.context.view_layer.update()
